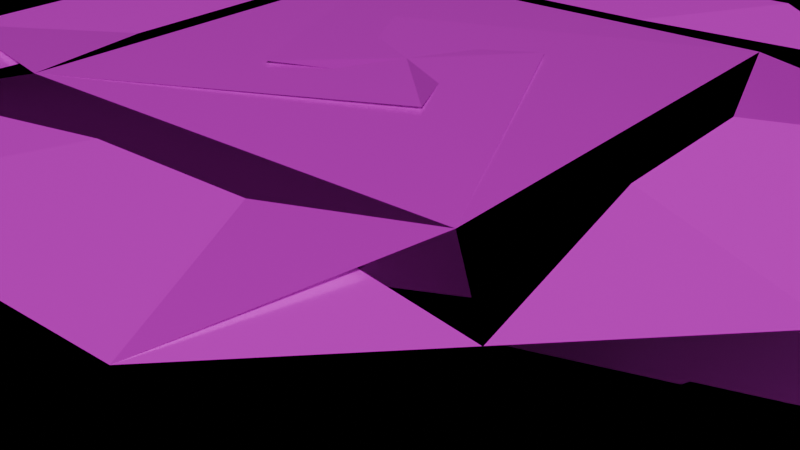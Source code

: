 # Source: untitled.blend  (saved by Blender 4.3.34; exported with 4.5.12 LTS)
import bpy
from mathutils import Matrix  # noqa: F401  (used for matrix-valued properties, if any)

bpy.ops.wm.read_factory_settings(use_empty=True)
scene = bpy.context.scene
scene.name = 'Scene'

# ---- collections
col_collection = bpy.data.collections.new('Collection'); scene.collection.children.link(col_collection)

# ---- images (referenced by path relative to the original .blend; pixels are not part of the script)
import os
ASSET_DIR = os.environ.get("B2B_ASSET_DIR", "")  # directory of the original .blend (textures are referenced by path, not embedded)
HERE = os.path.dirname(os.path.abspath(__file__))  # packed textures are extracted next to this script under _unpacked/

def load_image(name, relpath, width, height, colorspace="sRGB"):
    """Load a texture the original file referenced (path relative to the .blend, or extracted next to this script)."""
    p = next((c for c in (os.path.join(HERE, relpath), os.path.join(ASSET_DIR, relpath)) if relpath and os.path.exists(c)), "")
    if p:
        img = bpy.data.images.load(p, check_existing=True)
        img.name = name
    else:  # same state as the original file: an image datablock whose file is absent (Cycles renders it pink)
        img = bpy.data.images.new(name, width, height)
        img.source = "FILE"
        img.filepath = "//" + (relpath or name)
    img.colorspace_settings.name = colorspace
    return img
img_poliigon_metalbronzeworn_7248_basecolor_2k_jpg = load_image('Poliigon_MetalBronzeWorn_7248_BaseColor_2K_jpg', 'Poliigon_MetalBronzeWorn_7248_BaseColor.jpg', 1024, 1024, 'sRGB')
img_poliigon_metalbronzeworn_7248_displacement_2k_tiff = load_image('Poliigon_MetalBronzeWorn_7248_Displacement_2K_tiff', 'Poliigon_MetalBronzeWorn_7248_Displacement.tiff', 1024, 1024, 'Non-Color')
img_poliigon_metalbronzeworn_7248_metallic_2k_jpg = load_image('Poliigon_MetalBronzeWorn_7248_Metallic_2K_jpg', 'Poliigon_MetalBronzeWorn_7248_Metallic.jpg', 1024, 1024, 'Non-Color')
img_poliigon_metalbronzeworn_7248_normal_2k_png = load_image('Poliigon_MetalBronzeWorn_7248_Normal_2K_png', 'Poliigon_MetalBronzeWorn_7248_Normal.png', 1024, 1024, 'Non-Color')
img_poliigon_metalbronzeworn_7248_roughness_2k_jpg = load_image('Poliigon_MetalBronzeWorn_7248_Roughness_2K_jpg', 'Poliigon_MetalBronzeWorn_7248_Roughness.jpg', 1024, 1024, 'Non-Color')
img_poliigon_metalrust_7642_ambientocclusion_2k_jpg = load_image('Poliigon_MetalRust_7642_AmbientOcclusion_2K_jpg', 'Poliigon_MetalRust_7642_AmbientOcclusion.jpg', 1024, 1024, 'Non-Color')
img_poliigon_metalrust_7642_basecolor_2k_jpg = load_image('Poliigon_MetalRust_7642_BaseColor_2K_jpg', 'Poliigon_MetalRust_7642_BaseColor.jpg', 1024, 1024, 'sRGB')
img_poliigon_metalrust_7642_displacement_2k_tiff = load_image('Poliigon_MetalRust_7642_Displacement_2K_tiff', 'Poliigon_MetalRust_7642_Displacement.tiff', 1024, 1024, 'Non-Color')
img_poliigon_metalrust_7642_metallic_2k_jpg = load_image('Poliigon_MetalRust_7642_Metallic_2K_jpg', 'Poliigon_MetalRust_7642_Metallic.jpg', 1024, 1024, 'Non-Color')
img_poliigon_metalrust_7642_normal_2k_jpg = load_image('Poliigon_MetalRust_7642_Normal_2K_jpg', 'Poliigon_MetalRust_7642_Normal.jpg', 1024, 1024, 'Non-Color')
img_poliigon_metalrust_7642_orm_2k_jpg = load_image('Poliigon_MetalRust_7642_ORM_2K_jpg', 'Poliigon_MetalRust_7642_ORM.jpg', 1024, 1024, 'Non-Color')
img_poliigon_metalrust_7642_roughness_2k_jpg = load_image('Poliigon_MetalRust_7642_Roughness_2K_jpg', 'Poliigon_MetalRust_7642_Roughness.jpg', 1024, 1024, 'Non-Color')

# ---- materials (node trees are filled in below, after node groups)
mat_poliigon_metalbronzeworn_7248_2k = bpy.data.materials.new('Poliigon_MetalBronzeWorn_7248_2K')
mat_poliigon_metalbronzeworn_7248_2k.displacement_method = 'BOTH'
mat_poliigon_metalrust_7642_2k = bpy.data.materials.new('Poliigon_MetalRust_7642_2K')

# ---- node groups
ng_simple_uv_mapping = bpy.data.node_groups.new('.simple_uv_mapping', 'ShaderNodeTree')
_s = ng_simple_uv_mapping.interface.new_socket(name='UV', in_out='OUTPUT', socket_type='NodeSocketVector')
_s = ng_simple_uv_mapping.interface.new_socket(name='UV', in_out='INPUT', socket_type='NodeSocketVector')
_s = ng_simple_uv_mapping.interface.new_socket(name='Scale', in_out='INPUT', socket_type='NodeSocketFloat')
_s = ng_simple_uv_mapping.interface.new_socket(name='Rotation', in_out='INPUT', socket_type='NodeSocketFloat')
_s = ng_simple_uv_mapping.interface.new_socket(name='Translate X', in_out='INPUT', socket_type='NodeSocketFloat')
_s = ng_simple_uv_mapping.interface.new_socket(name='Translate Y', in_out='INPUT', socket_type='NodeSocketFloat')
_s = ng_simple_uv_mapping.interface.new_socket(name='Aspect Ratio', in_out='INPUT', socket_type='NodeSocketFloat')
_N = ng_simple_uv_mapping.nodes; _L = ng_simple_uv_mapping.links
n0 = _N.new('NodeGroupInput'); n0.name = 'Group Input'; n0.location = (0, 0)
n1 = _N.new('NodeGroupOutput'); n1.name = 'Group Output'; n1.location = (1250, 0)
n2 = _N.new('ShaderNodeVectorMath'); n2.name = 'Scale (Multiply)'; n2.location = (250, 0)
n2.label = 'Scale (Multiply)'
n2.operation = 'MULTIPLY'
n3 = _N.new('ShaderNodeCombineXYZ'); n3.name = 'Aspect Ratio Factor'; n3.location = (250, -350)
n3.label = 'Aspect Ratio Factor'
n3.inputs[0].default_value = 1.0
n3.inputs[2].default_value = 1.0
n4 = _N.new('ShaderNodeVectorMath'); n4.name = 'Aspect Ration (Multiply)'; n4.location = (500, 0)
n4.label = 'Aspect Ration (Multiply)'
n4.operation = 'MULTIPLY'
n5 = _N.new('ShaderNodeCombineXYZ'); n5.name = 'Translation Offset'; n5.location = (500, -350)
n5.label = 'Translation Offset'
n6 = _N.new('ShaderNodeVectorMath'); n6.name = 'Translation (Add)'; n6.location = (750, 0)
n6.label = 'Translation (Add)'
n7 = _N.new('ShaderNodeMath'); n7.name = 'Math'; n7.location = (750, -350)
n7.operation = 'RADIANS'
n8 = _N.new('ShaderNodeVectorRotate'); n8.name = 'Vector Rotate'; n8.location = (1000, 0)
_L.new(n0.outputs[0], n2.inputs[0])
_L.new(n0.outputs[1], n2.inputs[1])
_L.new(n0.outputs[5], n3.inputs[1])
_L.new(n0.outputs[3], n5.inputs[0])
_L.new(n0.outputs[4], n5.inputs[1])
_L.new(n0.outputs[2], n7.inputs[0])
_L.new(n2.outputs[0], n4.inputs[0])
_L.new(n3.outputs[0], n4.inputs[1])
_L.new(n4.outputs[0], n6.inputs[0])
_L.new(n5.outputs[0], n6.inputs[1])
_L.new(n6.outputs[0], n8.inputs[0])
_L.new(n7.outputs[0], n8.inputs[3])
_L.new(n8.outputs[0], n1.inputs[0])
n1.is_active_output = True

# ---- material node trees
mat_poliigon_metalbronzeworn_7248_2k.use_nodes = True; mat_poliigon_metalbronzeworn_7248_2k.node_tree.nodes.clear()
_N = mat_poliigon_metalbronzeworn_7248_2k.node_tree.nodes; _L = mat_poliigon_metalbronzeworn_7248_2k.node_tree.links
n0 = _N.new('ShaderNodeBsdfPrincipled'); n0.name = 'Principled BSDF'; n0.location = (-50, 300)
n0.distribution = 'GGX'
n0.subsurface_method = 'RANDOM_WALK_SKIN'
n1 = _N.new('ShaderNodeOutputMaterial'); n1.name = 'Material Output'; n1.location = (300, 300)
n2 = _N.new('NodeFrame'); n2.name = 'Textures'; n2.location = (-679, 340)
n2.label = 'Textures'
n2.width = 298
n3 = _N.new('ShaderNodeTexImage'); n3.name = 'BaseColor'; n3.location = (29, -40)
n3.label = 'BaseColor'
n3.image = img_poliigon_metalbronzeworn_7248_basecolor_2k_jpg
n4 = _N.new('ShaderNodeTexImage'); n4.name = 'Displacement'; n4.location = (29, -1440)
n4.label = 'Displacement'
n4.image = img_poliigon_metalbronzeworn_7248_displacement_2k_tiff
n4.interpolation = 'Cubic'
n5 = _N.new('ShaderNodeTexImage'); n5.name = 'Metallic'; n5.location = (29, -390)
n5.label = 'Metallic'
n5.image = img_poliigon_metalbronzeworn_7248_metallic_2k_jpg
n6 = _N.new('ShaderNodeTexImage'); n6.name = 'Normal'; n6.location = (29, -1090)
n6.label = 'Normal'
n6.image = img_poliigon_metalbronzeworn_7248_normal_2k_png
n7 = _N.new('ShaderNodeTexImage'); n7.name = 'Roughness'; n7.location = (29, -740)
n7.label = 'Roughness'
n7.image = img_poliigon_metalbronzeworn_7248_roughness_2k_jpg
n8 = _N.new('ShaderNodeDisplacement'); n8.name = 'Displacement.001'; n8.location = (-300, -1100)
n8.inputs[2].default_value = 44.1
n9 = _N.new('ShaderNodeNormalMap'); n9.name = 'Normal Map'; n9.location = (-300, -750)
n10 = _N.new('NodeFrame'); n10.name = 'Texture Projection/Mapping'; n10.location = (-1279, 340)
n10.label = 'Texture Projection/Mapping'
n10.width = 558
n11 = _N.new('ShaderNodeTexCoord'); n11.name = 'Texture Coordinate'; n11.location = (29, -40)
n12 = _N.new('ShaderNodeGroup'); n12.name = '.simple_uv_mapping'; n12.location = (279, -40)
n12.label = '.simple_uv_mapping'
n12.width = 250
n12.node_tree = ng_simple_uv_mapping
n12.inputs[1].default_value = 1.0
n12.inputs[2].default_value = 0.0
n12.inputs[3].default_value = 0.0
n12.inputs[4].default_value = 0.0
n12.inputs[5].default_value = 1.0
n3.parent = n2
n4.parent = n2
n5.parent = n2
n6.parent = n2
n7.parent = n2
n11.parent = n10
n12.parent = n10
_L.new(n0.outputs[0], n1.inputs[0])
_L.new(n3.outputs[0], n0.inputs[0])
_L.new(n4.outputs[0], n8.inputs[0])
_L.new(n5.outputs[0], n0.inputs[1])
_L.new(n6.outputs[0], n9.inputs[1])
_L.new(n9.outputs[0], n0.inputs[5])
_L.new(n7.outputs[0], n0.inputs[2])
_L.new(n11.outputs[2], n12.inputs[0])
_L.new(n12.outputs[0], n3.inputs[0])
_L.new(n12.outputs[0], n4.inputs[0])
_L.new(n12.outputs[0], n5.inputs[0])
_L.new(n12.outputs[0], n6.inputs[0])
_L.new(n12.outputs[0], n7.inputs[0])
_L.new(n8.outputs[0], n1.inputs[2])
n1.is_active_output = True
mat_poliigon_metalrust_7642_2k.use_nodes = True; mat_poliigon_metalrust_7642_2k.node_tree.nodes.clear()
_N = mat_poliigon_metalrust_7642_2k.node_tree.nodes; _L = mat_poliigon_metalrust_7642_2k.node_tree.links
n0 = _N.new('ShaderNodeBsdfPrincipled'); n0.name = 'Principled BSDF'; n0.location = (-50, 300)
n0.distribution = 'GGX'
n0.subsurface_method = 'RANDOM_WALK_SKIN'
n1 = _N.new('ShaderNodeOutputMaterial'); n1.name = 'Material Output'; n1.location = (300, 300)
n2 = _N.new('NodeFrame'); n2.name = 'Textures'; n2.location = (-679, 340)
n2.label = 'Textures'
n2.width = 298
n3 = _N.new('ShaderNodeTexImage'); n3.name = 'AmbientOcclusion'; n3.location = (29, -740)
n3.label = 'AmbientOcclusion'
n3.image = img_poliigon_metalrust_7642_ambientocclusion_2k_jpg
n4 = _N.new('ShaderNodeTexImage'); n4.name = 'BaseColor'; n4.location = (29, -40)
n4.label = 'BaseColor'
n4.image = img_poliigon_metalrust_7642_basecolor_2k_jpg
n5 = _N.new('ShaderNodeTexImage'); n5.name = 'Displacement'; n5.location = (29, -2140)
n5.label = 'Displacement'
n5.image = img_poliigon_metalrust_7642_displacement_2k_tiff
n5.interpolation = 'Cubic'
n6 = _N.new('ShaderNodeTexImage'); n6.name = 'Metallic'; n6.location = (29, -1090)
n6.label = 'Metallic'
n6.image = img_poliigon_metalrust_7642_metallic_2k_jpg
n7 = _N.new('ShaderNodeTexImage'); n7.name = 'Normal'; n7.location = (29, -1790)
n7.label = 'Normal'
n7.image = img_poliigon_metalrust_7642_normal_2k_jpg
n8 = _N.new('ShaderNodeTexImage'); n8.name = 'ORM'; n8.location = (29, -390)
n8.label = 'ORM'
n8.image = img_poliigon_metalrust_7642_orm_2k_jpg
n9 = _N.new('ShaderNodeTexImage'); n9.name = 'Roughness'; n9.location = (29, -1440)
n9.label = 'Roughness'
n9.image = img_poliigon_metalrust_7642_roughness_2k_jpg
n10 = _N.new('ShaderNodeMix'); n10.name = 'COLOR * AO'; n10.location = (-300, 300)
n10.label = 'COLOR * AO'
n10.data_type = 'RGBA'
n10.blend_type = 'MULTIPLY'
n10.inputs[0].default_value = 0.0
n11 = _N.new('ShaderNodeDisplacement'); n11.name = 'Displacement.001'; n11.location = (-300, -1800)
n11.inputs[2].default_value = 0.2
n12 = _N.new('ShaderNodeNormalMap'); n12.name = 'Normal Map'; n12.location = (-300, -1450)
n13 = _N.new('NodeFrame'); n13.name = 'Texture Projection/Mapping'; n13.location = (-1279, 340)
n13.label = 'Texture Projection/Mapping'
n13.width = 558
n14 = _N.new('ShaderNodeTexCoord'); n14.name = 'Texture Coordinate'; n14.location = (29, -40)
n15 = _N.new('ShaderNodeGroup'); n15.name = '.simple_uv_mapping'; n15.location = (279, -40)
n15.label = '.simple_uv_mapping'
n15.width = 250
n15.node_tree = ng_simple_uv_mapping
n15.inputs[1].default_value = 1.0
n15.inputs[2].default_value = 0.0
n15.inputs[3].default_value = 0.0
n15.inputs[4].default_value = 0.0
n15.inputs[5].default_value = 1.0
n3.parent = n2
n4.parent = n2
n5.parent = n2
n6.parent = n2
n7.parent = n2
n8.parent = n2
n9.parent = n2
n14.parent = n13
n15.parent = n13
_L.new(n0.outputs[0], n1.inputs[0])
_L.new(n4.outputs[0], n10.inputs[6])
_L.new(n3.outputs[0], n10.inputs[7])
_L.new(n10.outputs[2], n0.inputs[0])
_L.new(n5.outputs[0], n11.inputs[0])
_L.new(n6.outputs[0], n0.inputs[1])
_L.new(n7.outputs[0], n12.inputs[1])
_L.new(n12.outputs[0], n0.inputs[5])
_L.new(n9.outputs[0], n0.inputs[2])
_L.new(n14.outputs[2], n15.inputs[0])
_L.new(n15.outputs[0], n3.inputs[0])
_L.new(n15.outputs[0], n4.inputs[0])
_L.new(n15.outputs[0], n5.inputs[0])
_L.new(n15.outputs[0], n6.inputs[0])
_L.new(n15.outputs[0], n7.inputs[0])
_L.new(n15.outputs[0], n8.inputs[0])
_L.new(n15.outputs[0], n9.inputs[0])
n1.is_active_output = True

# ---- world
world_world = bpy.data.worlds.new('World'); scene.world = world_world
world_world.use_nodes = True; world_world.node_tree.nodes.clear()
_N = world_world.node_tree.nodes; _L = world_world.node_tree.links
n0 = _N.new('ShaderNodeOutputWorld'); n0.name = 'World Output'; n0.location = (300, 300)
n1 = _N.new('ShaderNodeBackground'); n1.name = 'Background'; n1.location = (10, 300)
n1.inputs[0].default_value = (0.05088, 0.05088, 0.05088, 1.0)
_L.new(n1.outputs[0], n0.inputs[0])
n0.is_active_output = True
world_world.color = (0.05088, 0.05088, 0.05088)
world_world.sun_shadow_jitter_overblur = 0.0

# ---- meshes
me_cube_001 = bpy.data.meshes.new('Cube.001')
me_cube_001.from_pydata([(-1.0, -1.0, -1.0), (-0.1121, -0.1121, 1.0), (-1.0, 1.0, -1.0), (-0.1121, 0.1121, 1.0), (1.0, -1.0, -1.0), (0.1121, -0.1121, 1.0), (1.0, 1.0, -1.0), (0.1121, 0.1121, 1.0), (-1.0, -1.0, 1.0), (-1.0, 1.0, 1.0), (1.0, 1.0, 1.0), (1.0, -1.0, 1.0), (-0.1121, -0.1121, 36.76), (-0.1121, 0.1121, 36.76), (0.1121, 0.1121, 36.76), (0.1121, -0.1121, 36.76), (0.1121, 0.1121, 17.24), (0.1121, 0.1121, 20.97), (0.1121, -0.1121, 20.97), (0.1121, -0.1121, 17.24), (-0.1121, -0.1121, 17.24), (-0.1121, -0.1121, 20.97), (-0.1121, 0.1121, 20.97), (-0.1121, 0.1121, 17.24), (2.302, 0.1121, 17.24), (2.302, 0.1121, 20.97), (2.302, -0.1121, 20.97), (2.302, -0.1121, 17.24), (-2.44, -0.1121, 17.24), (-2.44, -0.1121, 20.97), (-2.44, 0.1121, 20.97), (-2.44, 0.1121, 17.24), (2.064, -0.1121, 20.97), (2.064, 0.1121, 20.97), (2.064, -0.1121, 17.24), (2.064, 0.1121, 17.24), (-2.207, 0.1121, 20.97), (-2.207, -0.1121, 20.97), (-2.207, 0.1121, 17.24), (-2.207, -0.1121, 17.24), (2.302, 0.1121, 23.43), (2.302, -0.1121, 23.43), (2.064, -0.1121, 23.43), (-2.44, -0.1121, 23.43), (-2.44, 0.1121, 23.43), (-2.207, 0.1121, 23.43), (2.064, 0.1121, 23.43), (-2.207, -0.1121, 23.43), (-0.2163, -0.2163, 39.1), (-0.2163, 0.2163, 39.1), (0.2163, 0.2163, 39.1), (0.2163, -0.2163, 39.1), (-0.2163, -0.2163, 40.67), (-0.2163, 0.2163, 40.67), (0.2163, 0.2163, 40.67), (0.2163, -0.2163, 40.67), (-0.2163, -0.2163, 42.23), (-0.2163, 0.2163, 42.23), (0.2163, 0.2163, 42.23), (0.2163, -0.2163, 42.23), (-0.8678, -1.541, 45.53), (-0.8678, -1.541, 43.82), (-1.541, -0.8678, 43.82), (-1.541, -0.8678, 45.53), (0.8678, -1.541, 43.82), (0.8678, -1.541, 45.53), (1.541, -0.8678, 45.53), (1.541, -0.8678, 43.82), (-0.8297, -1.474, 42.23), (-1.474, -0.8297, 42.23), (-1.018, -1.018, 42.23), (-1.474, 0.8297, 42.23), (-0.8297, 1.474, 42.23), (-1.018, 1.018, 42.23), (0.8297, 1.474, 42.23), (1.474, 0.8297, 42.23), (1.018, 1.018, 42.23), (1.474, -0.8297, 42.23), (0.8297, -1.474, 42.23), (1.018, -1.018, 42.23), (-0.5181, -0.4339, 47.12), (-0.4339, -0.5181, 47.12), (-0.4339, 0.5181, 47.12), (-0.5181, 0.4339, 47.12), (0.5181, 0.4339, 47.12), (0.4339, 0.5181, 47.12), (0.4339, -0.5181, 47.12), (0.5181, -0.4339, 47.12), (-1.541, 0.8678, 43.82), (-1.541, 0.8678, 45.53), (-0.8678, 1.541, 45.53), (-0.8678, 1.541, 43.82), (1.541, 0.8678, 45.53), (1.541, 0.8678, 43.82), (0.8678, 1.541, 43.82), (0.8678, 1.541, 45.53), (0.476, -0.476, 47.12), (-0.476, -0.476, 47.12), (-0.476, 0.476, 47.12), (0.476, 0.476, 47.12), (-0.5181, 2.931e-08, 47.12), (-2.931e-08, -0.5181, 47.12), (2.931e-08, 0.5181, 47.12), (0.5181, -2.931e-08, 47.12), (1.152, -1.152, 47.12), (0.8297, -1.474, 47.12), (-1.152, -1.152, 47.12), (-1.474, -0.8297, 47.12), (-1.152, 1.152, 47.12), (-0.8297, 1.474, 47.12), (1.152, 1.152, 47.12), (1.474, 0.8297, 47.12), (-1.474, 0.0, 47.12), (-1.474, 0.8297, 47.12), (0.0, -1.474, 47.12), (-0.8297, -1.474, 47.12), (0.0, 1.474, 47.12), (0.8297, 1.474, 47.12), (1.474, 0.0, 47.12), (1.474, -0.8297, 47.12), (1.114, -1.114, 47.12), (0.8077, -1.42, 47.12), (-1.114, -1.114, 47.12), (-1.42, -0.8077, 47.12), (-1.114, 1.114, 47.12), (-0.8077, 1.42, 47.12), (1.114, 1.114, 47.12), (1.42, 0.8077, 47.12), (-1.42, 0.0, 47.12), (-1.42, 0.8077, 47.12), (0.0, -1.42, 47.12), (-0.8077, -1.42, 47.12), (0.0, 1.42, 47.12), (0.8077, 1.42, 47.12), (1.42, 0.0, 47.12), (1.42, -0.8077, 47.12), (1.053, -1.053, 47.12), (0.7717, -1.334, 47.12), (-1.053, -1.053, 47.12), (-1.334, -0.7717, 47.12), (-1.053, 1.053, 47.12), (-0.7717, 1.334, 47.12), (1.053, 1.053, 47.12), (1.334, 0.7717, 47.12), (-1.334, 0.0, 47.12), (-1.334, 0.7717, 47.12), (0.0, -1.334, 47.12), (-0.7717, -1.334, 47.12), (0.0, 1.334, 47.12), (0.7717, 1.334, 47.12), (1.334, 0.0, 47.12), (1.334, -0.7717, 47.12), (0.9729, -0.9729, 47.12), (0.725, -1.221, 47.12), (-0.9729, -0.9729, 47.12), (-1.221, -0.725, 47.12), (-0.9729, 0.9729, 47.12), (-0.725, 1.221, 47.12), (0.9729, 0.9729, 47.12), (1.221, 0.725, 47.12), (-1.221, 0.0, 47.12), (-1.221, 0.725, 47.12), (0.0, -1.221, 47.12), (-0.725, -1.221, 47.12), (0.0, 1.221, 47.12), (0.725, 1.221, 47.12), (1.221, 0.0, 47.12), (1.221, -0.725, 47.12), (0.8699, -0.8699, 47.12), (0.6647, -1.075, 47.12), (-0.8699, -0.8699, 47.12), (-1.075, -0.6647, 47.12), (-0.8699, 0.8699, 47.12), (-0.6647, 1.075, 47.12), (0.8699, 0.8699, 47.12), (1.075, 0.6647, 47.12), (-1.075, 0.0, 47.12), (-1.075, 0.6647, 47.12), (0.0, -1.075, 47.12), (-0.6647, -1.075, 47.12), (0.0, 1.075, 47.12), (0.6647, 1.075, 47.12), (1.075, 0.0, 47.12), (1.075, -0.6647, 47.12), (0.7642, -0.7642, 47.12), (0.6027, -0.9256, 47.12), (-0.7642, -0.7642, 47.12), (-0.9256, -0.6027, 47.12), (-0.7642, 0.7642, 47.12), (-0.6027, 0.9256, 47.12), (0.7642, 0.7642, 47.12), (0.9256, 0.6027, 47.12), (-0.9256, 0.0, 47.12), (-0.9256, 0.6027, 47.12), (0.0, -0.9256, 47.12), (-0.6027, -0.9256, 47.12), (0.0, 0.9256, 47.12), (0.6027, 0.9256, 47.12), (0.9256, 0.0, 47.12), (0.9256, -0.6027, 47.12), (0.6856, -0.6856, 47.12), (0.5567, -0.8145, 47.12), (-0.6856, -0.6856, 47.12), (-0.8145, -0.5567, 47.12), (-0.6856, 0.6856, 47.12), (-0.5567, 0.8145, 47.12), (0.6856, 0.6856, 47.12), (0.8145, 0.5567, 47.12), (-0.8145, 5.493e-09, 47.12), (-0.8145, 0.5567, 47.12), (-5.493e-09, -0.8145, 47.12), (-0.5567, -0.8145, 47.12), (5.493e-09, 0.8145, 47.12), (0.5567, 0.8145, 47.12), (0.8145, -5.493e-09, 47.12), (0.8145, -0.5567, 47.12), (0.6034, -0.6034, 47.12), (0.5085, -0.6982, 47.12), (-0.6034, -0.6034, 47.12), (-0.6982, -0.5085, 47.12), (-0.6034, 0.6034, 47.12), (-0.5085, 0.6982, 47.12), (0.6034, 0.6034, 47.12), (0.6982, 0.5085, 47.12), (-0.6982, 1.172e-08, 47.12), (-0.6982, 0.5085, 47.12), (-1.172e-08, -0.6982, 47.12), (-0.5085, -0.6982, 47.12), (1.172e-08, 0.6982, 47.12), (0.5085, 0.6982, 47.12), (0.6982, -1.172e-08, 47.12), (0.6982, -0.5085, 47.12), (0.5513, -0.5513, 47.12), (0.478, -0.6246, 47.12), (-0.5513, -0.5513, 47.12), (-0.6246, -0.478, 47.12), (-0.5513, 0.5513, 47.12), (-0.478, 0.6246, 47.12), (0.5513, 0.5513, 47.12), (0.6246, 0.478, 47.12), (-0.6246, 1.604e-08, 47.12), (-0.6246, 0.478, 47.12), (-1.604e-08, -0.6246, 47.12), (-0.478, -0.6246, 47.12), (1.604e-08, 0.6246, 47.12), (0.478, 0.6246, 47.12), (0.6246, -1.604e-08, 47.12), (0.6246, -0.478, 47.12)], [], [(0, 8, 9, 2), (2, 9, 10, 6), (6, 10, 11, 4), (4, 11, 8, 0), (2, 6, 4, 0), (18, 17, 14, 15), (1, 3, 9, 8), (3, 7, 10, 9), (7, 5, 11, 10), (5, 1, 8, 11), (13, 12, 48, 49), (22, 21, 12, 13), (21, 18, 15, 12), (17, 22, 13, 14), (7, 3, 23, 16), (16, 23, 22, 17), (1, 5, 19, 20), (20, 19, 18, 21), (3, 1, 20, 23), (36, 30, 44, 45), (5, 7, 16, 19), (33, 32, 42, 46), (27, 24, 25, 26), (32, 34, 27, 26), (34, 35, 24, 27), (35, 33, 25, 24), (31, 28, 29, 30), (36, 38, 31, 30), (39, 37, 29, 28), (38, 39, 28, 31), (16, 17, 33, 35), (19, 16, 35, 34), (18, 19, 34, 32), (17, 18, 32, 33), (23, 20, 39, 38), (20, 21, 37, 39), (22, 23, 38, 36), (21, 22, 36, 37), (47, 45, 44, 43), (46, 42, 41, 40), (25, 33, 46, 40), (32, 26, 41, 42), (30, 29, 43, 44), (37, 36, 45, 47), (29, 37, 47, 43), (26, 25, 40, 41), (48, 51, 55, 52), (12, 15, 51, 48), (14, 13, 49, 50), (15, 14, 50, 51), (55, 54, 58, 59), (50, 49, 53, 54), (51, 50, 54, 55), (49, 48, 52, 53), (60, 65, 105, 114, 115), (53, 52, 56, 57), (52, 55, 59, 56), (54, 53, 57, 58), (56, 59, 79, 78, 68, 70), (95, 90, 109, 116, 117), (66, 92, 111, 118, 119), (84, 99, 85, 102, 82, 98, 83, 100, 80, 97, 81, 101, 86, 96, 87, 103), (71, 69, 62, 88), (58, 57, 73, 72, 74, 76), (59, 58, 76, 75, 77, 79), (57, 56, 70, 69, 71, 73), (68, 69, 70), (71, 72, 73), (74, 75, 76), (77, 78, 79), (66, 119, 104, 105, 65), (62, 69, 68, 61), (89, 113, 108, 109, 90), (93, 75, 74, 94), (89, 63, 107, 112, 113), (88, 62, 63, 89), (111, 92, 95, 117, 110), (92, 93, 94, 95), (71, 88, 91, 72), (88, 89, 90, 91), (107, 63, 60, 115, 106), (63, 62, 61, 60), (77, 67, 64, 78), (67, 66, 65, 64), (77, 75, 93, 67), (67, 93, 92, 66), (74, 72, 91, 94), (94, 91, 90, 95), (68, 78, 64, 61), (61, 64, 65, 60), (120, 121, 105, 104), (122, 123, 107, 106), (124, 125, 109, 108), (126, 127, 111, 110), (128, 129, 113, 112), (130, 131, 115, 114), (132, 133, 117, 116), (134, 135, 119, 118), (135, 120, 104, 119), (131, 122, 106, 115), (129, 124, 108, 113), (133, 126, 110, 117), (123, 128, 112, 107), (121, 130, 114, 105), (125, 132, 116, 109), (127, 134, 118, 111), (136, 137, 121, 120), (138, 139, 123, 122), (140, 141, 125, 124), (142, 143, 127, 126), (144, 145, 129, 128), (146, 147, 131, 130), (148, 149, 133, 132), (150, 151, 135, 134), (151, 136, 120, 135), (147, 138, 122, 131), (145, 140, 124, 129), (149, 142, 126, 133), (139, 144, 128, 123), (137, 146, 130, 121), (141, 148, 132, 125), (143, 150, 134, 127), (152, 153, 137, 136), (154, 155, 139, 138), (156, 157, 141, 140), (158, 159, 143, 142), (160, 161, 145, 144), (162, 163, 147, 146), (164, 165, 149, 148), (166, 167, 151, 150), (167, 152, 136, 151), (163, 154, 138, 147), (161, 156, 140, 145), (165, 158, 142, 149), (155, 160, 144, 139), (153, 162, 146, 137), (157, 164, 148, 141), (159, 166, 150, 143), (168, 169, 153, 152), (170, 171, 155, 154), (172, 173, 157, 156), (174, 175, 159, 158), (176, 177, 161, 160), (178, 179, 163, 162), (180, 181, 165, 164), (182, 183, 167, 166), (183, 168, 152, 167), (179, 170, 154, 163), (177, 172, 156, 161), (181, 174, 158, 165), (171, 176, 160, 155), (169, 178, 162, 153), (173, 180, 164, 157), (175, 182, 166, 159), (184, 185, 169, 168), (186, 187, 171, 170), (188, 189, 173, 172), (190, 191, 175, 174), (192, 193, 177, 176), (194, 195, 179, 178), (196, 197, 181, 180), (198, 199, 183, 182), (199, 184, 168, 183), (195, 186, 170, 179), (193, 188, 172, 177), (197, 190, 174, 181), (187, 192, 176, 171), (185, 194, 178, 169), (189, 196, 180, 173), (191, 198, 182, 175), (200, 201, 185, 184), (202, 203, 187, 186), (204, 205, 189, 188), (206, 207, 191, 190), (208, 209, 193, 192), (210, 211, 195, 194), (212, 213, 197, 196), (214, 215, 199, 198), (215, 200, 184, 199), (211, 202, 186, 195), (209, 204, 188, 193), (213, 206, 190, 197), (203, 208, 192, 187), (201, 210, 194, 185), (205, 212, 196, 189), (207, 214, 198, 191), (216, 217, 201, 200), (218, 219, 203, 202), (220, 221, 205, 204), (222, 223, 207, 206), (224, 225, 209, 208), (226, 227, 211, 210), (228, 229, 213, 212), (230, 231, 215, 214), (231, 216, 200, 215), (227, 218, 202, 211), (225, 220, 204, 209), (229, 222, 206, 213), (219, 224, 208, 203), (217, 226, 210, 201), (221, 228, 212, 205), (223, 230, 214, 207), (232, 233, 217, 216), (234, 235, 219, 218), (236, 237, 221, 220), (238, 239, 223, 222), (240, 241, 225, 224), (242, 243, 227, 226), (244, 245, 229, 228), (246, 247, 231, 230), (247, 232, 216, 231), (243, 234, 218, 227), (241, 236, 220, 225), (245, 238, 222, 229), (235, 240, 224, 219), (233, 242, 226, 217), (237, 244, 228, 221), (239, 246, 230, 223), (96, 86, 233, 232), (97, 80, 235, 234), (98, 82, 237, 236), (99, 84, 239, 238), (100, 83, 241, 240), (101, 81, 243, 242), (102, 85, 245, 244), (103, 87, 247, 246), (87, 96, 232, 247), (81, 97, 234, 243), (83, 98, 236, 241), (85, 99, 238, 245), (80, 100, 240, 235), (86, 101, 242, 233), (82, 102, 244, 237), (84, 103, 246, 239)])
_uv = me_cube_001.uv_layers.new(name='UVMap')
_uv.uv.foreach_set('vector', [0.3533, 0.9012, 0.3048, 0.9012, 0.3048, 0.8527, 0.3533, 0.8527, 0.3533, 0.8042, 0.3048, 0.8042, 0.3048, 0.7557, 0.3533, 0.7557, 0.3533, 0.9497, 0.3048, 0.9497, 0.3048, 0.9012, 0.3533, 0.9012, 0.3533, 0.8527, 0.3048, 0.8527, 0.3048, 0.8042, 0.3533, 0.8042, 0.3533, 0.6587, 0.3533, 0.7072, 0.3048, 0.7072, 0.3048, 0.6587, 0.238, 0.9904, 0.2325, 0.9904, 0.2325, 0.6075, 0.238, 0.6075, 0.3263, 0.7341, 0.3317, 0.7341, 0.3533, 0.7557, 0.3048, 0.7557, 0.3317, 0.7341, 0.3317, 0.7287, 0.3533, 0.7072, 0.3533, 0.7557, 0.3317, 0.7287, 0.3263, 0.7287, 0.3048, 0.7072, 0.3533, 0.7072, 0.3263, 0.7287, 0.3263, 0.7341, 0.3048, 0.7557, 0.3048, 0.7072, 0.3127, 0.1327, 0.3073, 0.1327, 0.3048, 0.07588, 0.3153, 0.07588, 0.3127, 0.5157, 0.3073, 0.5157, 0.3073, 0.1327, 0.3127, 0.1327, 0.05854, 0.5157, 0.05311, 0.5157, 0.05311, 0.1327, 0.05854, 0.1327, 0.1769, 0.5157, 0.1715, 0.5157, 0.1715, 0.1327, 0.1769, 0.1327, 0.1769, 1.0, 0.1715, 1.0, 0.1715, 0.6062, 0.1769, 0.6062, 0.1769, 0.6062, 0.1715, 0.6062, 0.1715, 0.5157, 0.1769, 0.5157, 0.05854, 1.0, 0.05311, 1.0, 0.05311, 0.6062, 0.05854, 0.6062, 0.05854, 0.6062, 0.05311, 0.6062, 0.05311, 0.5157, 0.05854, 0.5157, 0.3817, 0.3938, 0.3762, 0.3938, 0.3762, 0.0, 0.3817, 0.0, 0.1207, 0.5157, 0.115, 0.5157, 0.115, 0.4559, 0.1207, 0.4559, 0.3817, 0.7876, 0.3762, 0.7876, 0.3762, 0.3938, 0.3817, 0.3938, 0.3871, 0.2101, 0.3817, 0.2101, 0.3817, 0.1503, 0.3871, 0.1503, 0.3817, 0.9379, 0.3762, 0.9379, 0.3762, 0.8474, 0.3817, 0.8474, 0.005762, 0.5157, 0.005762, 0.6062, 0.0, 0.6062, 0.0, 0.5157, 0.3817, 0.3738, 0.3871, 0.3738, 0.3871, 0.3795, 0.3817, 0.3795, 0.2242, 0.6062, 0.2242, 0.5157, 0.23, 0.5157, 0.23, 0.6062, 0.3871, 0.1503, 0.3817, 0.1503, 0.3817, 0.05982, 0.3871, 0.05982, 0.1207, 0.5157, 0.1207, 0.6062, 0.115, 0.6062, 0.115, 0.5157, 0.1094, 0.6062, 0.1094, 0.5157, 0.115, 0.5157, 0.115, 0.6062, 0.3871, 0.2756, 0.3817, 0.2756, 0.3817, 0.2699, 0.3871, 0.2699, 0.1769, 0.6062, 0.1769, 0.5157, 0.2242, 0.5157, 0.2242, 0.6062, 0.3817, 0.3264, 0.3871, 0.3264, 0.3871, 0.3738, 0.3817, 0.3738, 0.05311, 0.5157, 0.05311, 0.6062, 0.005762, 0.6062, 0.005762, 0.5157, 0.3871, 0.4777, 0.3817, 0.4777, 0.3817, 0.4303, 0.3871, 0.4303, 0.3871, 0.3264, 0.3817, 0.3264, 0.3817, 0.2756, 0.3871, 0.2756, 0.05854, 0.6062, 0.05854, 0.5157, 0.1094, 0.5157, 0.1094, 0.6062, 0.1715, 0.5157, 0.1715, 0.6062, 0.1207, 0.6062, 0.1207, 0.5157, 0.3817, 0.3795, 0.3871, 0.3795, 0.3871, 0.4303, 0.3817, 0.4303, 0.3817, 0.4834, 0.3871, 0.4834, 0.3871, 0.4891, 0.3817, 0.4891, 0.3871, 0.4834, 0.3817, 0.4834, 0.3817, 0.4777, 0.3871, 0.4777, 0.23, 0.5157, 0.2242, 0.5157, 0.2242, 0.4559, 0.23, 0.4559, 0.005762, 0.5157, 0.0, 0.5157, 0.0, 0.4559, 0.005762, 0.4559, 0.3871, 0.05982, 0.3817, 0.05982, 0.3817, 4.626e-08, 0.3871, 4.626e-08, 0.3871, 0.2699, 0.3817, 0.2699, 0.3817, 0.2101, 0.3871, 0.2101, 0.115, 0.5157, 0.1094, 0.5157, 0.1094, 0.4559, 0.115, 0.4559, 0.3817, 0.8474, 0.3762, 0.8474, 0.3762, 0.7876, 0.3817, 0.7876, 0.06107, 0.07588, 0.05058, 0.07588, 0.05058, 0.03784, 0.06107, 0.03784, 0.05854, 0.1327, 0.05311, 0.1327, 0.05058, 0.07588, 0.06107, 0.07588, 0.1769, 0.1327, 0.1715, 0.1327, 0.1689, 0.07588, 0.1794, 0.07588, 0.238, 0.6075, 0.2325, 0.6075, 0.23, 0.5506, 0.2405, 0.5506, 0.2405, 0.5126, 0.23, 0.5126, 0.23, 0.4747, 0.2405, 0.4747, 0.1794, 0.07588, 0.1689, 0.07588, 0.1689, 0.03784, 0.1794, 0.03784, 0.2405, 0.5506, 0.23, 0.5506, 0.23, 0.5126, 0.2405, 0.5126, 0.3153, 0.07588, 0.3048, 0.07588, 0.3048, 0.03784, 0.3153, 0.03784, 0.2884, 0.2761, 0.2463, 0.2761, 0.2473, 0.2374, 0.2674, 0.2374, 0.2875, 0.2374, 0.3153, 0.03784, 0.3048, 0.03784, 0.3048, 0.0, 0.3153, 0.0, 0.06107, 0.03784, 0.05058, 0.03784, 0.05058, 0.0, 0.06107, 0.0, 0.1794, 0.03784, 0.1689, 0.03784, 0.1689, 0.0, 0.1794, 0.0, 0.3353, 0.5462, 0.3353, 0.5567, 0.3158, 0.5761, 0.3048, 0.5716, 0.3048, 0.5313, 0.3158, 0.5268, 0.2884, 0.3947, 0.2463, 0.3947, 0.2473, 0.3561, 0.2674, 0.3561, 0.2875, 0.3561, 0.2884, 0.03864, 0.2463, 0.03864, 0.2473, 0.0, 0.2674, 0.0, 0.2875, 0.0, 0.7425, 0.472, 0.7499, 0.4794, 0.7573, 0.4868, 0.7573, 0.5632, 0.7573, 0.6396, 0.7499, 0.647, 0.7425, 0.6544, 0.6661, 0.6544, 0.5898, 0.6544, 0.5824, 0.647, 0.575, 0.6396, 0.575, 0.5632, 0.575, 0.4868, 0.5824, 0.4794, 0.5898, 0.472, 0.6661, 0.472, 0.2875, 0.2374, 0.2473, 0.2374, 0.2463, 0.1987, 0.2884, 0.1987, 0.3458, 0.5567, 0.3458, 0.5462, 0.3652, 0.5268, 0.3762, 0.5313, 0.3762, 0.5716, 0.3652, 0.5761, 0.3353, 0.5567, 0.3458, 0.5567, 0.3652, 0.5761, 0.3606, 0.5872, 0.3204, 0.5872, 0.3158, 0.5761, 0.3458, 0.5462, 0.3353, 0.5462, 0.3158, 0.5268, 0.3204, 0.5157, 0.3606, 0.5157, 0.3652, 0.5268, 0.3048, 0.5313, 0.3204, 0.5157, 0.3158, 0.5268, 0.3606, 0.5157, 0.3762, 0.5313, 0.3652, 0.5268, 0.3762, 0.5716, 0.3606, 0.5872, 0.3652, 0.5761, 0.3204, 0.5872, 0.3048, 0.5716, 0.3158, 0.5761, 0.23, 0.2761, 0.2317, 0.2375, 0.2395, 0.2374, 0.2473, 0.2374, 0.2463, 0.2761, 0.2463, 0.1987, 0.2473, 0.2374, 0.2317, 0.2374, 0.23, 0.1988, 0.23, 0.3948, 0.2317, 0.3561, 0.2395, 0.3561, 0.2473, 0.3561, 0.2463, 0.3947, 0.2463, 0.08001, 0.2473, 0.1187, 0.2317, 0.1187, 0.23, 0.08007, 0.2884, 0.1573, 0.2463, 0.1573, 0.2473, 0.1187, 0.2674, 0.1187, 0.2875, 0.1187, 0.2884, 0.1987, 0.2463, 0.1987, 0.2463, 0.1573, 0.2884, 0.1573, 0.3031, 0.3561, 0.3048, 0.3948, 0.2884, 0.3947, 0.2875, 0.3561, 0.2953, 0.3561, 0.3048, 0.3948, 0.3048, 0.4361, 0.2884, 0.4361, 0.2884, 0.3947, 0.2875, 0.2374, 0.2884, 0.1987, 0.3048, 0.1988, 0.3031, 0.2374, 0.23, 0.4361, 0.23, 0.3948, 0.2463, 0.3947, 0.2463, 0.4361, 0.3031, 0.2375, 0.3048, 0.2761, 0.2884, 0.2761, 0.2875, 0.2374, 0.2953, 0.2374, 0.3048, 0.2761, 0.3048, 0.3175, 0.2884, 0.3174, 0.2884, 0.2761, 0.2875, 0.1187, 0.2884, 0.08001, 0.3048, 0.08007, 0.3031, 0.1187, 0.23, 0.3175, 0.23, 0.2761, 0.2463, 0.2761, 0.2463, 0.3174, 0.2875, 0.1187, 0.2473, 0.1187, 0.2463, 0.08001, 0.2884, 0.08001, 0.2884, 0.08001, 0.2463, 0.08001, 0.2463, 0.03864, 0.2884, 0.03864, 0.2875, 0.4747, 0.2473, 0.4747, 0.2463, 0.4361, 0.2884, 0.4361, 0.2884, 0.4361, 0.2463, 0.4361, 0.2463, 0.3947, 0.2884, 0.3947, 0.2875, 0.3561, 0.2473, 0.3561, 0.2463, 0.3174, 0.2884, 0.3174, 0.2884, 0.3174, 0.2463, 0.3174, 0.2463, 0.2761, 0.2884, 0.2761, 0.47, 0.3671, 0.4161, 0.421, 0.4068, 0.4171, 0.4634, 0.3605, 0.47, 0.7593, 0.524, 0.8132, 0.5201, 0.8225, 0.4634, 0.7659, 0.8622, 0.7593, 0.9162, 0.7053, 0.9255, 0.7092, 0.8688, 0.7659, 0.8622, 0.3671, 0.8083, 0.3132, 0.8122, 0.3038, 0.8688, 0.3605, 0.6661, 0.8132, 0.8083, 0.8132, 0.8122, 0.8225, 0.6661, 0.8225, 0.4161, 0.5632, 0.4161, 0.7053, 0.4068, 0.7092, 0.4068, 0.5632, 0.9162, 0.5632, 0.9162, 0.421, 0.9255, 0.4171, 0.9255, 0.5632, 0.6661, 0.3132, 0.524, 0.3132, 0.5201, 0.3038, 0.6661, 0.3038, 0.524, 0.3132, 0.47, 0.3671, 0.4634, 0.3605, 0.5201, 0.3038, 0.4161, 0.7053, 0.47, 0.7593, 0.4634, 0.7659, 0.4068, 0.7092, 0.8083, 0.8132, 0.8622, 0.7593, 0.8688, 0.7659, 0.8122, 0.8225, 0.9162, 0.421, 0.8622, 0.3671, 0.8688, 0.3605, 0.9255, 0.4171, 0.524, 0.8132, 0.6661, 0.8132, 0.6661, 0.8225, 0.5201, 0.8225, 0.4161, 0.421, 0.4161, 0.5632, 0.4068, 0.5632, 0.4068, 0.4171, 0.9162, 0.7053, 0.9162, 0.5632, 0.9255, 0.5632, 0.9255, 0.7092, 0.8083, 0.3132, 0.6661, 0.3132, 0.6661, 0.3038, 0.8122, 0.3038, 0.4809, 0.3779, 0.4314, 0.4273, 0.4161, 0.421, 0.47, 0.3671, 0.4809, 0.7485, 0.5303, 0.7979, 0.524, 0.8132, 0.47, 0.7593, 0.8514, 0.7485, 0.9009, 0.699, 0.9162, 0.7053, 0.8622, 0.7593, 0.8514, 0.3779, 0.802, 0.3285, 0.8083, 0.3132, 0.8622, 0.3671, 0.6661, 0.7979, 0.802, 0.7979, 0.8083, 0.8132, 0.6661, 0.8132, 0.4314, 0.5632, 0.4314, 0.699, 0.4161, 0.7053, 0.4161, 0.5632, 0.9009, 0.5632, 0.9009, 0.4273, 0.9162, 0.421, 0.9162, 0.5632, 0.6661, 0.3285, 0.5303, 0.3285, 0.524, 0.3132, 0.6661, 0.3132, 0.5303, 0.3285, 0.4809, 0.3779, 0.47, 0.3671, 0.524, 0.3132, 0.4314, 0.699, 0.4809, 0.7485, 0.47, 0.7593, 0.4161, 0.7053, 0.802, 0.7979, 0.8514, 0.7485, 0.8622, 0.7593, 0.8083, 0.8132, 0.9009, 0.4273, 0.8514, 0.3779, 0.8622, 0.3671, 0.9162, 0.421, 0.5303, 0.7979, 0.6661, 0.7979, 0.6661, 0.8132, 0.524, 0.8132, 0.4314, 0.4273, 0.4314, 0.5632, 0.4161, 0.5632, 0.4161, 0.421, 0.9009, 0.699, 0.9009, 0.5632, 0.9162, 0.5632, 0.9162, 0.7053, 0.802, 0.3285, 0.6661, 0.3285, 0.6661, 0.3132, 0.8083, 0.3132, 0.4949, 0.3919, 0.4513, 0.4356, 0.4314, 0.4273, 0.4809, 0.3779, 0.4949, 0.7344, 0.5385, 0.778, 0.5303, 0.7979, 0.4809, 0.7485, 0.8374, 0.7344, 0.881, 0.6908, 0.9009, 0.699, 0.8514, 0.7485, 0.8374, 0.3919, 0.7937, 0.3483, 0.802, 0.3285, 0.8514, 0.3779, 0.6661, 0.778, 0.7937, 0.778, 0.802, 0.7979, 0.6661, 0.7979, 0.4513, 0.5632, 0.4513, 0.6908, 0.4314, 0.699, 0.4314, 0.5632, 0.881, 0.5632, 0.881, 0.4356, 0.9009, 0.4273, 0.9009, 0.5632, 0.6661, 0.3483, 0.5385, 0.3483, 0.5303, 0.3285, 0.6661, 0.3285, 0.5385, 0.3483, 0.4949, 0.3919, 0.4809, 0.3779, 0.5303, 0.3285, 0.4513, 0.6908, 0.4949, 0.7344, 0.4809, 0.7485, 0.4314, 0.699, 0.7937, 0.778, 0.8374, 0.7344, 0.8514, 0.7485, 0.802, 0.7979, 0.881, 0.4356, 0.8374, 0.3919, 0.8514, 0.3779, 0.9009, 0.4273, 0.5385, 0.778, 0.6661, 0.778, 0.6661, 0.7979, 0.5303, 0.7979, 0.4513, 0.4356, 0.4513, 0.5632, 0.4314, 0.5632, 0.4314, 0.4273, 0.881, 0.6908, 0.881, 0.5632, 0.9009, 0.5632, 0.9009, 0.699, 0.7937, 0.3483, 0.6661, 0.3483, 0.6661, 0.3285, 0.802, 0.3285, 0.513, 0.4101, 0.4769, 0.4462, 0.4513, 0.4356, 0.4949, 0.3919, 0.513, 0.7163, 0.5492, 0.7524, 0.5385, 0.778, 0.4949, 0.7344, 0.8192, 0.7163, 0.8554, 0.6802, 0.881, 0.6908, 0.8374, 0.7344, 0.8192, 0.4101, 0.7831, 0.3739, 0.7937, 0.3483, 0.8374, 0.3919, 0.6661, 0.7524, 0.7831, 0.7524, 0.7937, 0.778, 0.6661, 0.778, 0.4769, 0.5632, 0.4769, 0.6802, 0.4513, 0.6908, 0.4513, 0.5632, 0.8554, 0.5632, 0.8554, 0.4462, 0.881, 0.4356, 0.881, 0.5632, 0.6661, 0.3739, 0.5492, 0.3739, 0.5385, 0.3483, 0.6661, 0.3483, 0.5492, 0.3739, 0.513, 0.4101, 0.4949, 0.3919, 0.5385, 0.3483, 0.4769, 0.6802, 0.513, 0.7163, 0.4949, 0.7344, 0.4513, 0.6908, 0.7831, 0.7524, 0.8192, 0.7163, 0.8374, 0.7344, 0.7937, 0.778, 0.8554, 0.4462, 0.8192, 0.4101, 0.8374, 0.3919, 0.881, 0.4356, 0.5492, 0.7524, 0.6661, 0.7524, 0.6661, 0.778, 0.5385, 0.778, 0.4769, 0.4462, 0.4769, 0.5632, 0.4513, 0.5632, 0.4513, 0.4356, 0.8554, 0.6802, 0.8554, 0.5632, 0.881, 0.5632, 0.881, 0.6908, 0.7831, 0.3739, 0.6661, 0.3739, 0.6661, 0.3483, 0.7937, 0.3483, 0.5316, 0.4287, 0.5032, 0.4571, 0.4769, 0.4462, 0.513, 0.4101, 0.5316, 0.6977, 0.5601, 0.7261, 0.5492, 0.7524, 0.513, 0.7163, 0.8006, 0.6977, 0.8291, 0.6693, 0.8554, 0.6802, 0.8192, 0.7163, 0.8006, 0.4287, 0.7722, 0.4003, 0.7831, 0.3739, 0.8192, 0.4101, 0.6661, 0.7261, 0.7722, 0.7261, 0.7831, 0.7524, 0.6661, 0.7524, 0.5032, 0.5632, 0.5032, 0.6693, 0.4769, 0.6802, 0.4769, 0.5632, 0.8291, 0.5632, 0.8291, 0.4571, 0.8554, 0.4462, 0.8554, 0.5632, 0.6661, 0.4003, 0.5601, 0.4003, 0.5492, 0.3739, 0.6661, 0.3739, 0.5601, 0.4003, 0.5316, 0.4287, 0.513, 0.4101, 0.5492, 0.3739, 0.5032, 0.6693, 0.5316, 0.6977, 0.513, 0.7163, 0.4769, 0.6802, 0.7722, 0.7261, 0.8006, 0.6977, 0.8192, 0.7163, 0.7831, 0.7524, 0.8291, 0.4571, 0.8006, 0.4287, 0.8192, 0.4101, 0.8554, 0.4462, 0.5601, 0.7261, 0.6661, 0.7261, 0.6661, 0.7524, 0.5492, 0.7524, 0.5032, 0.4571, 0.5032, 0.5632, 0.4769, 0.5632, 0.4769, 0.4462, 0.8291, 0.6693, 0.8291, 0.5632, 0.8554, 0.5632, 0.8554, 0.6802, 0.7722, 0.4003, 0.6661, 0.4003, 0.6661, 0.3739, 0.7831, 0.3739, 0.5455, 0.4425, 0.5228, 0.4652, 0.5032, 0.4571, 0.5316, 0.4287, 0.5455, 0.6839, 0.5682, 0.7065, 0.5601, 0.7261, 0.5316, 0.6977, 0.7868, 0.6839, 0.8095, 0.6612, 0.8291, 0.6693, 0.8006, 0.6977, 0.7868, 0.4425, 0.7641, 0.4198, 0.7722, 0.4003, 0.8006, 0.4287, 0.6661, 0.7065, 0.7641, 0.7065, 0.7722, 0.7261, 0.6661, 0.7261, 0.5228, 0.5632, 0.5228, 0.6612, 0.5032, 0.6693, 0.5032, 0.5632, 0.8095, 0.5632, 0.8095, 0.4652, 0.8291, 0.4571, 0.8291, 0.5632, 0.6661, 0.4198, 0.5682, 0.4198, 0.5601, 0.4003, 0.6661, 0.4003, 0.5682, 0.4198, 0.5455, 0.4425, 0.5316, 0.4287, 0.5601, 0.4003, 0.5228, 0.6612, 0.5455, 0.6839, 0.5316, 0.6977, 0.5032, 0.6693, 0.7641, 0.7065, 0.7868, 0.6839, 0.8006, 0.6977, 0.7722, 0.7261, 0.8095, 0.4652, 0.7868, 0.4425, 0.8006, 0.4287, 0.8291, 0.4571, 0.5682, 0.7065, 0.6661, 0.7065, 0.6661, 0.7261, 0.5601, 0.7261, 0.5228, 0.4652, 0.5228, 0.5632, 0.5032, 0.5632, 0.5032, 0.4571, 0.8095, 0.6612, 0.8095, 0.5632, 0.8291, 0.5632, 0.8291, 0.6693, 0.7641, 0.4198, 0.6661, 0.4198, 0.6661, 0.4003, 0.7722, 0.4003, 0.5599, 0.457, 0.5432, 0.4737, 0.5228, 0.4652, 0.5455, 0.4425, 0.5599, 0.6694, 0.5766, 0.6861, 0.5682, 0.7065, 0.5455, 0.6839, 0.7723, 0.6694, 0.789, 0.6527, 0.8095, 0.6612, 0.7868, 0.6839, 0.7723, 0.457, 0.7556, 0.4403, 0.7641, 0.4198, 0.7868, 0.4425, 0.6661, 0.6861, 0.7556, 0.6861, 0.7641, 0.7065, 0.6661, 0.7065, 0.5432, 0.5632, 0.5432, 0.6527, 0.5228, 0.6612, 0.5228, 0.5632, 0.789, 0.5632, 0.789, 0.4737, 0.8095, 0.4652, 0.8095, 0.5632, 0.6661, 0.4403, 0.5766, 0.4403, 0.5682, 0.4198, 0.6661, 0.4198, 0.5766, 0.4403, 0.5599, 0.457, 0.5455, 0.4425, 0.5682, 0.4198, 0.5432, 0.6527, 0.5599, 0.6694, 0.5455, 0.6839, 0.5228, 0.6612, 0.7556, 0.6861, 0.7723, 0.6694, 0.7868, 0.6839, 0.7641, 0.7065, 0.789, 0.4737, 0.7723, 0.457, 0.7868, 0.4425, 0.8095, 0.4652, 0.5766, 0.6861, 0.6661, 0.6861, 0.6661, 0.7065, 0.5682, 0.7065, 0.5432, 0.4737, 0.5432, 0.5632, 0.5228, 0.5632, 0.5228, 0.4652, 0.789, 0.6527, 0.789, 0.5632, 0.8095, 0.5632, 0.8095, 0.6612, 0.7556, 0.4403, 0.6661, 0.4403, 0.6661, 0.4198, 0.7641, 0.4198, 0.5691, 0.4661, 0.5562, 0.479, 0.5432, 0.4737, 0.5599, 0.457, 0.5691, 0.6602, 0.582, 0.6731, 0.5766, 0.6861, 0.5599, 0.6694, 0.7632, 0.6602, 0.7761, 0.6473, 0.789, 0.6527, 0.7723, 0.6694, 0.7632, 0.4661, 0.7503, 0.4533, 0.7556, 0.4403, 0.7723, 0.457, 0.6661, 0.6731, 0.7503, 0.6731, 0.7556, 0.6861, 0.6661, 0.6861, 0.5562, 0.5632, 0.5562, 0.6473, 0.5432, 0.6527, 0.5432, 0.5632, 0.7761, 0.5632, 0.7761, 0.479, 0.789, 0.4737, 0.789, 0.5632, 0.6661, 0.4533, 0.582, 0.4533, 0.5766, 0.4403, 0.6661, 0.4403, 0.582, 0.4533, 0.5691, 0.4661, 0.5599, 0.457, 0.5766, 0.4403, 0.5562, 0.6473, 0.5691, 0.6602, 0.5599, 0.6694, 0.5432, 0.6527, 0.7503, 0.6731, 0.7632, 0.6602, 0.7723, 0.6694, 0.7556, 0.6861, 0.7761, 0.479, 0.7632, 0.4661, 0.7723, 0.457, 0.789, 0.4737, 0.582, 0.6731, 0.6661, 0.6731, 0.6661, 0.6861, 0.5766, 0.6861, 0.5562, 0.479, 0.5562, 0.5632, 0.5432, 0.5632, 0.5432, 0.4737, 0.7761, 0.6473, 0.7761, 0.5632, 0.789, 0.5632, 0.789, 0.6527, 0.7503, 0.4533, 0.6661, 0.4533, 0.6661, 0.4403, 0.7556, 0.4403, 0.5824, 0.4794, 0.575, 0.4868, 0.5562, 0.479, 0.5691, 0.4661, 0.5824, 0.647, 0.5898, 0.6544, 0.582, 0.6731, 0.5691, 0.6602, 0.7499, 0.647, 0.7573, 0.6396, 0.7761, 0.6473, 0.7632, 0.6602, 0.7499, 0.4794, 0.7425, 0.472, 0.7503, 0.4533, 0.7632, 0.4661, 0.6661, 0.6544, 0.7425, 0.6544, 0.7503, 0.6731, 0.6661, 0.6731, 0.575, 0.5632, 0.575, 0.6396, 0.5562, 0.6473, 0.5562, 0.5632, 0.7573, 0.5632, 0.7573, 0.4868, 0.7761, 0.479, 0.7761, 0.5632, 0.6661, 0.472, 0.5898, 0.472, 0.582, 0.4533, 0.6661, 0.4533, 0.5898, 0.472, 0.5824, 0.4794, 0.5691, 0.4661, 0.582, 0.4533, 0.575, 0.6396, 0.5824, 0.647, 0.5691, 0.6602, 0.5562, 0.6473, 0.7425, 0.6544, 0.7499, 0.647, 0.7632, 0.6602, 0.7503, 0.6731, 0.7573, 0.4868, 0.7499, 0.4794, 0.7632, 0.4661, 0.7761, 0.479, 0.5898, 0.6544, 0.6661, 0.6544, 0.6661, 0.6731, 0.582, 0.6731, 0.575, 0.4868, 0.575, 0.5632, 0.5562, 0.5632, 0.5562, 0.479, 0.7573, 0.6396, 0.7573, 0.5632, 0.7761, 0.5632, 0.7761, 0.6473, 0.7425, 0.472, 0.6661, 0.472, 0.6661, 0.4533, 0.7503, 0.4533])
me_cube_001.materials.append(mat_poliigon_metalbronzeworn_7248_2k)
me_cube_001.update()
me_cylinder = bpy.data.meshes.new('Cylinder')
me_cylinder.from_pydata([(0.0, 1.0, -1.0), (0.0, 1.0, 1.0), (0.1951, 0.9808, -1.0), (0.1951, 0.9808, 1.0), (0.3827, 0.9239, -1.0), (0.3827, 0.9239, 1.0), (0.5556, 0.8315, -1.0), (0.5556, 0.8315, 1.0), (0.7071, 0.7071, -1.0), (0.7071, 0.7071, 1.0), (0.8315, 0.5556, -1.0), (0.8315, 0.5556, 1.0), (0.9239, 0.3827, -1.0), (0.9239, 0.3827, 1.0), (0.9808, 0.1951, -1.0), (0.9808, 0.1951, 1.0), (1.0, 0.0, -1.0), (1.0, 0.0, 1.0), (0.9808, -0.1951, -1.0), (0.9808, -0.1951, 1.0), (0.9239, -0.3827, -1.0), (0.9239, -0.3827, 1.0), (0.8315, -0.5556, -1.0), (0.8315, -0.5556, 1.0), (0.7071, -0.7071, -1.0), (0.7071, -0.7071, 1.0), (0.5556, -0.8315, -1.0), (0.5556, -0.8315, 1.0), (0.3827, -0.9239, -1.0), (0.3827, -0.9239, 1.0), (0.1951, -0.9808, -1.0), (0.1951, -0.9808, 1.0), (0.0, -1.0, -1.0), (0.0, -1.0, 1.0), (-0.1951, -0.9808, -1.0), (-0.1951, -0.9808, 1.0), (-0.3827, -0.9239, -1.0), (-0.3827, -0.9239, 1.0), (-0.5556, -0.8315, -1.0), (-0.5556, -0.8315, 1.0), (-0.7071, -0.7071, -1.0), (-0.7071, -0.7071, 1.0), (-0.8315, -0.5556, -1.0), (-0.8315, -0.5556, 1.0), (-0.9239, -0.3827, -1.0), (-0.9239, -0.3827, 1.0), (-0.9808, -0.1951, -1.0), (-0.9808, -0.1951, 1.0), (-1.0, 0.0, -1.0), (-1.0, 0.0, 1.0), (-0.9808, 0.1951, -1.0), (-0.9808, 0.1951, 1.0), (-0.9239, 0.3827, -1.0), (-0.9239, 0.3827, 1.0), (-0.8315, 0.5556, -1.0), (-0.8315, 0.5556, 1.0), (-0.7071, 0.7071, -1.0), (-0.7071, 0.7071, 1.0), (-0.5556, 0.8315, -1.0), (-0.5556, 0.8315, 1.0), (-0.3827, 0.9239, -1.0), (-0.3827, 0.9239, 1.0), (-0.1951, 0.9808, -1.0), (-0.1951, 0.9808, 1.0), (1.499e-08, 1.031, -0.3438), (1.499e-08, 1.031, 0.3438), (0.2012, 1.012, 0.3438), (0.2012, 1.012, -0.3438), (0.3947, 0.9529, 0.3438), (0.3947, 0.9529, -0.3438), (0.573, 0.8576, 0.3438), (0.573, 0.8576, -0.3438), (0.7293, 0.7293, 0.3438), (0.7293, 0.7293, -0.3438), (0.8576, 0.573, 0.3438), (0.8576, 0.573, -0.3438), (0.9529, 0.3947, 0.3438), (0.9529, 0.3947, -0.3438), (1.012, 0.2012, 0.3438), (1.012, 0.2012, -0.3438), (1.031, 0.0, 0.3438), (1.031, 0.0, -0.3438), (1.012, -0.2012, 0.3438), (1.012, -0.2012, -0.3438), (0.9529, -0.3947, 0.3438), (0.9529, -0.3947, -0.3438), (0.8576, -0.573, 0.3438), (0.8576, -0.573, -0.3438), (0.7293, -0.7293, 0.3438), (0.7293, -0.7293, -0.3438), (0.573, -0.8576, 0.3438), (0.573, -0.8576, -0.3438), (0.3947, -0.9529, 0.3438), (0.3947, -0.9529, -0.3438), (0.2012, -1.012, 0.3438), (0.2012, -1.012, -0.3438), (1.499e-08, -1.031, 0.3438), (1.499e-08, -1.031, -0.3438), (-0.2012, -1.012, 0.3438), (-0.2012, -1.012, -0.3438), (-0.3947, -0.9529, 0.3438), (-0.3947, -0.9529, -0.3438), (-0.573, -0.8576, 0.3438), (-0.573, -0.8576, -0.3438), (-0.7293, -0.7293, 0.3438), (-0.7293, -0.7293, -0.3438), (-0.8576, -0.573, 0.3438), (-0.8576, -0.573, -0.3438), (-0.9529, -0.3947, 0.3438), (-0.9529, -0.3947, -0.3438), (-1.012, -0.2012, 0.3438), (-1.012, -0.2012, -0.3438), (-1.031, 0.0, 0.3438), (-1.031, 0.0, -0.3438), (-1.012, 0.2012, 0.3438), (-1.012, 0.2012, -0.3438), (-0.9529, 0.3947, 0.3438), (-0.9529, 0.3947, -0.3438), (-0.8576, 0.573, 0.3438), (-0.8576, 0.573, -0.3438), (-0.7293, 0.7293, 0.3438), (-0.7293, 0.7293, -0.3438), (-0.573, 0.8576, 0.3438), (-0.573, 0.8576, -0.3438), (-0.3947, 0.9529, 0.3438), (-0.3947, 0.9529, -0.3438), (-0.2012, 1.012, 0.3438), (-0.2012, 1.012, -0.3438)], [], [(65, 1, 3, 66), (66, 3, 5, 68), (68, 5, 7, 70), (70, 7, 9, 72), (72, 9, 11, 74), (74, 11, 13, 76), (76, 13, 15, 78), (78, 15, 17, 80), (80, 17, 19, 82), (82, 19, 21, 84), (84, 21, 23, 86), (86, 23, 25, 88), (88, 25, 27, 90), (90, 27, 29, 92), (92, 29, 31, 94), (94, 31, 33, 96), (96, 33, 35, 98), (98, 35, 37, 100), (100, 37, 39, 102), (102, 39, 41, 104), (104, 41, 43, 106), (106, 43, 45, 108), (108, 45, 47, 110), (110, 47, 49, 112), (112, 49, 51, 114), (114, 51, 53, 116), (116, 53, 55, 118), (118, 55, 57, 120), (120, 57, 59, 122), (122, 59, 61, 124), (3, 1, 63, 61, 59, 57, 55, 53, 51, 49, 47, 45, 43, 41, 39, 37, 35, 33, 31, 29, 27, 25, 23, 21, 19, 17, 15, 13, 11, 9, 7, 5), (124, 61, 63, 126), (126, 63, 1, 65), (0, 2, 4, 6, 8, 10, 12, 14, 16, 18, 20, 22, 24, 26, 28, 30, 32, 34, 36, 38, 40, 42, 44, 46, 48, 50, 52, 54, 56, 58, 60, 62), (62, 127, 64, 0), (127, 126, 65, 64), (60, 125, 127, 62), (125, 124, 126, 127), (58, 123, 125, 60), (123, 122, 124, 125), (56, 121, 123, 58), (121, 120, 122, 123), (54, 119, 121, 56), (119, 118, 120, 121), (52, 117, 119, 54), (117, 116, 118, 119), (50, 115, 117, 52), (115, 114, 116, 117), (48, 113, 115, 50), (113, 112, 114, 115), (46, 111, 113, 48), (111, 110, 112, 113), (44, 109, 111, 46), (109, 108, 110, 111), (42, 107, 109, 44), (107, 106, 108, 109), (40, 105, 107, 42), (105, 104, 106, 107), (38, 103, 105, 40), (103, 102, 104, 105), (36, 101, 103, 38), (101, 100, 102, 103), (34, 99, 101, 36), (99, 98, 100, 101), (32, 97, 99, 34), (97, 96, 98, 99), (30, 95, 97, 32), (95, 94, 96, 97), (28, 93, 95, 30), (93, 92, 94, 95), (26, 91, 93, 28), (91, 90, 92, 93), (24, 89, 91, 26), (89, 88, 90, 91), (22, 87, 89, 24), (87, 86, 88, 89), (20, 85, 87, 22), (85, 84, 86, 87), (18, 83, 85, 20), (83, 82, 84, 85), (16, 81, 83, 18), (81, 80, 82, 83), (14, 79, 81, 16), (79, 78, 80, 81), (12, 77, 79, 14), (77, 76, 78, 79), (10, 75, 77, 12), (75, 74, 76, 77), (8, 73, 75, 10), (73, 72, 74, 75), (6, 71, 73, 8), (71, 70, 72, 73), (4, 69, 71, 6), (69, 68, 70, 71), (2, 67, 69, 4), (67, 66, 68, 69), (0, 64, 67, 2), (64, 65, 66, 67)])
_uv = me_cylinder.uv_layers.new(name='UVMap')
_uv.uv.foreach_set('vector', [1.0, 0.8333, 1.0, 1.0, 0.9688, 1.0, 0.9688, 0.8333, 0.9688, 0.8333, 0.9688, 1.0, 0.9375, 1.0, 0.9375, 0.8333, 0.9375, 0.8333, 0.9375, 1.0, 0.9062, 1.0, 0.9062, 0.8333, 0.9062, 0.8333, 0.9062, 1.0, 0.875, 1.0, 0.875, 0.8333, 0.875, 0.8333, 0.875, 1.0, 0.8438, 1.0, 0.8437, 0.8333, 0.8437, 0.8333, 0.8438, 1.0, 0.8125, 1.0, 0.8125, 0.8333, 0.8125, 0.8333, 0.8125, 1.0, 0.7812, 1.0, 0.7812, 0.8333, 0.7812, 0.8333, 0.7812, 1.0, 0.75, 1.0, 0.75, 0.8333, 0.75, 0.8333, 0.75, 1.0, 0.7188, 1.0, 0.7188, 0.8333, 0.7188, 0.8333, 0.7188, 1.0, 0.6875, 1.0, 0.6875, 0.8333, 0.6875, 0.8333, 0.6875, 1.0, 0.6562, 1.0, 0.6562, 0.8333, 0.6562, 0.8333, 0.6562, 1.0, 0.625, 1.0, 0.625, 0.8333, 0.625, 0.8333, 0.625, 1.0, 0.5938, 1.0, 0.5938, 0.8333, 0.5938, 0.8333, 0.5938, 1.0, 0.5625, 1.0, 0.5625, 0.8333, 0.5625, 0.8333, 0.5625, 1.0, 0.5312, 1.0, 0.5312, 0.8333, 0.5312, 0.8333, 0.5312, 1.0, 0.5, 1.0, 0.5, 0.8333, 0.5, 0.8333, 0.5, 1.0, 0.4688, 1.0, 0.4687, 0.8333, 0.4687, 0.8333, 0.4688, 1.0, 0.4375, 1.0, 0.4375, 0.8333, 0.4375, 0.8333, 0.4375, 1.0, 0.4062, 1.0, 0.4062, 0.8333, 0.4062, 0.8333, 0.4062, 1.0, 0.375, 1.0, 0.375, 0.8333, 0.375, 0.8333, 0.375, 1.0, 0.3438, 1.0, 0.3438, 0.8333, 0.3438, 0.8333, 0.3438, 1.0, 0.3125, 1.0, 0.3125, 0.8333, 0.3125, 0.8333, 0.3125, 1.0, 0.2812, 1.0, 0.2812, 0.8333, 0.2812, 0.8333, 0.2812, 1.0, 0.25, 1.0, 0.25, 0.8333, 0.25, 0.8333, 0.25, 1.0, 0.2188, 1.0, 0.2188, 0.8333, 0.2188, 0.8333, 0.2188, 1.0, 0.1875, 1.0, 0.1875, 0.8333, 0.1875, 0.8333, 0.1875, 1.0, 0.1562, 1.0, 0.1562, 0.8333, 0.1562, 0.8333, 0.1562, 1.0, 0.125, 1.0, 0.125, 0.8333, 0.125, 0.8333, 0.125, 1.0, 0.09375, 1.0, 0.09375, 0.8333, 0.09375, 0.8333, 0.09375, 1.0, 0.0625, 1.0, 0.0625, 0.8333, 0.2968, 0.4854, 0.25, 0.49, 0.2032, 0.4854, 0.1582, 0.4717, 0.1167, 0.4496, 0.08029, 0.4197, 0.05045, 0.3833, 0.02827, 0.3418, 0.01461, 0.2968, 0.01, 0.25, 0.01461, 0.2032, 0.02827, 0.1582, 0.05045, 0.1167, 0.08029, 0.08029, 0.1167, 0.05045, 0.1582, 0.02827, 0.2032, 0.01461, 0.25, 0.01, 0.2968, 0.01461, 0.3418, 0.02827, 0.3833, 0.05045, 0.4197, 0.08029, 0.4496, 0.1167, 0.4717, 0.1582, 0.4854, 0.2032, 0.49, 0.25, 0.4854, 0.2968, 0.4717, 0.3418, 0.4496, 0.3833, 0.4197, 0.4197, 0.3833, 0.4496, 0.3418, 0.4717, 0.0625, 0.8333, 0.0625, 1.0, 0.03125, 1.0, 0.03125, 0.8333, 0.03125, 0.8333, 0.03125, 1.0, 0.0, 1.0, 0.0, 0.8333, 0.75, 0.49, 0.7968, 0.4854, 0.8418, 0.4717, 0.8833, 0.4496, 0.9197, 0.4197, 0.9496, 0.3833, 0.9717, 0.3418, 0.9854, 0.2968, 0.99, 0.25, 0.9854, 0.2032, 0.9717, 0.1582, 0.9496, 0.1167, 0.9197, 0.08029, 0.8833, 0.05045, 0.8418, 0.02827, 0.7968, 0.01461, 0.75, 0.01, 0.7032, 0.01461, 0.6582, 0.02827, 0.6167, 0.05045, 0.5803, 0.08029, 0.5504, 0.1167, 0.5283, 0.1582, 0.5146, 0.2032, 0.51, 0.25, 0.5146, 0.2968, 0.5283, 0.3418, 0.5504, 0.3833, 0.5803, 0.4197, 0.6167, 0.4496, 0.6582, 0.4717, 0.7032, 0.4854, 0.03125, 0.5, 0.03125, 0.6667, 0.0, 0.6667, 0.0, 0.5, 0.03125, 0.6667, 0.03125, 0.8333, 0.0, 0.8333, 0.0, 0.6667, 0.0625, 0.5, 0.0625, 0.6667, 0.03125, 0.6667, 0.03125, 0.5, 0.0625, 0.6667, 0.0625, 0.8333, 0.03125, 0.8333, 0.03125, 0.6667, 0.09375, 0.5, 0.09375, 0.6667, 0.0625, 0.6667, 0.0625, 0.5, 0.09375, 0.6667, 0.09375, 0.8333, 0.0625, 0.8333, 0.0625, 0.6667, 0.125, 0.5, 0.125, 0.6667, 0.09375, 0.6667, 0.09375, 0.5, 0.125, 0.6667, 0.125, 0.8333, 0.09375, 0.8333, 0.09375, 0.6667, 0.1562, 0.5, 0.1562, 0.6667, 0.125, 0.6667, 0.125, 0.5, 0.1562, 0.6667, 0.1562, 0.8333, 0.125, 0.8333, 0.125, 0.6667, 0.1875, 0.5, 0.1875, 0.6667, 0.1562, 0.6667, 0.1562, 0.5, 0.1875, 0.6667, 0.1875, 0.8333, 0.1562, 0.8333, 0.1562, 0.6667, 0.2188, 0.5, 0.2188, 0.6667, 0.1875, 0.6667, 0.1875, 0.5, 0.2188, 0.6667, 0.2188, 0.8333, 0.1875, 0.8333, 0.1875, 0.6667, 0.25, 0.5, 0.25, 0.6667, 0.2188, 0.6667, 0.2188, 0.5, 0.25, 0.6667, 0.25, 0.8333, 0.2188, 0.8333, 0.2188, 0.6667, 0.2812, 0.5, 0.2812, 0.6667, 0.25, 0.6667, 0.25, 0.5, 0.2812, 0.6667, 0.2812, 0.8333, 0.25, 0.8333, 0.25, 0.6667, 0.3125, 0.5, 0.3125, 0.6667, 0.2812, 0.6667, 0.2812, 0.5, 0.3125, 0.6667, 0.3125, 0.8333, 0.2812, 0.8333, 0.2812, 0.6667, 0.3438, 0.5, 0.3438, 0.6667, 0.3125, 0.6667, 0.3125, 0.5, 0.3438, 0.6667, 0.3438, 0.8333, 0.3125, 0.8333, 0.3125, 0.6667, 0.375, 0.5, 0.375, 0.6667, 0.3438, 0.6667, 0.3438, 0.5, 0.375, 0.6667, 0.375, 0.8333, 0.3438, 0.8333, 0.3438, 0.6667, 0.4062, 0.5, 0.4062, 0.6667, 0.375, 0.6667, 0.375, 0.5, 0.4062, 0.6667, 0.4062, 0.8333, 0.375, 0.8333, 0.375, 0.6667, 0.4375, 0.5, 0.4375, 0.6667, 0.4062, 0.6667, 0.4062, 0.5, 0.4375, 0.6667, 0.4375, 0.8333, 0.4062, 0.8333, 0.4062, 0.6667, 0.4688, 0.5, 0.4688, 0.6667, 0.4375, 0.6667, 0.4375, 0.5, 0.4688, 0.6667, 0.4687, 0.8333, 0.4375, 0.8333, 0.4375, 0.6667, 0.5, 0.5, 0.5, 0.6667, 0.4688, 0.6667, 0.4688, 0.5, 0.5, 0.6667, 0.5, 0.8333, 0.4687, 0.8333, 0.4688, 0.6667, 0.5312, 0.5, 0.5312, 0.6667, 0.5, 0.6667, 0.5, 0.5, 0.5312, 0.6667, 0.5312, 0.8333, 0.5, 0.8333, 0.5, 0.6667, 0.5625, 0.5, 0.5625, 0.6667, 0.5312, 0.6667, 0.5312, 0.5, 0.5625, 0.6667, 0.5625, 0.8333, 0.5312, 0.8333, 0.5312, 0.6667, 0.5938, 0.5, 0.5938, 0.6667, 0.5625, 0.6667, 0.5625, 0.5, 0.5938, 0.6667, 0.5938, 0.8333, 0.5625, 0.8333, 0.5625, 0.6667, 0.625, 0.5, 0.625, 0.6667, 0.5938, 0.6667, 0.5938, 0.5, 0.625, 0.6667, 0.625, 0.8333, 0.5938, 0.8333, 0.5938, 0.6667, 0.6562, 0.5, 0.6562, 0.6667, 0.625, 0.6667, 0.625, 0.5, 0.6562, 0.6667, 0.6562, 0.8333, 0.625, 0.8333, 0.625, 0.6667, 0.6875, 0.5, 0.6875, 0.6667, 0.6562, 0.6667, 0.6562, 0.5, 0.6875, 0.6667, 0.6875, 0.8333, 0.6562, 0.8333, 0.6562, 0.6667, 0.7188, 0.5, 0.7188, 0.6667, 0.6875, 0.6667, 0.6875, 0.5, 0.7188, 0.6667, 0.7188, 0.8333, 0.6875, 0.8333, 0.6875, 0.6667, 0.75, 0.5, 0.75, 0.6667, 0.7188, 0.6667, 0.7188, 0.5, 0.75, 0.6667, 0.75, 0.8333, 0.7188, 0.8333, 0.7188, 0.6667, 0.7812, 0.5, 0.7812, 0.6667, 0.75, 0.6667, 0.75, 0.5, 0.7812, 0.6667, 0.7812, 0.8333, 0.75, 0.8333, 0.75, 0.6667, 0.8125, 0.5, 0.8125, 0.6667, 0.7812, 0.6667, 0.7812, 0.5, 0.8125, 0.6667, 0.8125, 0.8333, 0.7812, 0.8333, 0.7812, 0.6667, 0.8438, 0.5, 0.8438, 0.6667, 0.8125, 0.6667, 0.8125, 0.5, 0.8438, 0.6667, 0.8437, 0.8333, 0.8125, 0.8333, 0.8125, 0.6667, 0.875, 0.5, 0.875, 0.6667, 0.8438, 0.6667, 0.8438, 0.5, 0.875, 0.6667, 0.875, 0.8333, 0.8437, 0.8333, 0.8438, 0.6667, 0.9062, 0.5, 0.9062, 0.6667, 0.875, 0.6667, 0.875, 0.5, 0.9062, 0.6667, 0.9062, 0.8333, 0.875, 0.8333, 0.875, 0.6667, 0.9375, 0.5, 0.9375, 0.6667, 0.9062, 0.6667, 0.9062, 0.5, 0.9375, 0.6667, 0.9375, 0.8333, 0.9062, 0.8333, 0.9062, 0.6667, 0.9688, 0.5, 0.9688, 0.6667, 0.9375, 0.6667, 0.9375, 0.5, 0.9688, 0.6667, 0.9688, 0.8333, 0.9375, 0.8333, 0.9375, 0.6667, 1.0, 0.5, 1.0, 0.6667, 0.9688, 0.6667, 0.9688, 0.5, 1.0, 0.6667, 1.0, 0.8333, 0.9688, 0.8333, 0.9688, 0.6667])
me_cylinder.materials.append(mat_poliigon_metalrust_7642_2k)
me_cylinder.update()
me_cylinder_001 = bpy.data.meshes.new('Cylinder.001')
me_cylinder_001.from_pydata([(0.0, 1.0, -1.0), (0.0, 1.0, 1.0), (0.1951, 0.9808, -1.0), (0.1951, 0.9808, 1.0), (0.3827, 0.9239, -1.0), (0.3827, 0.9239, 1.0), (0.5556, 0.8315, -1.0), (0.5556, 0.8315, 1.0), (0.7071, 0.7071, -1.0), (0.7071, 0.7071, 1.0), (0.8315, 0.5556, -1.0), (0.8315, 0.5556, 1.0), (0.9239, 0.3827, -1.0), (0.9239, 0.3827, 1.0), (0.9808, 0.1951, -1.0), (0.9808, 0.1951, 1.0), (1.0, 0.0, -1.0), (1.0, 0.0, 1.0), (0.9808, -0.1951, -1.0), (0.9808, -0.1951, 1.0), (0.9239, -0.3827, -1.0), (0.9239, -0.3827, 1.0), (0.8315, -0.5556, -1.0), (0.8315, -0.5556, 1.0), (0.7071, -0.7071, -1.0), (0.7071, -0.7071, 1.0), (0.5556, -0.8315, -1.0), (0.5556, -0.8315, 1.0), (0.3827, -0.9239, -1.0), (0.3827, -0.9239, 1.0), (0.1951, -0.9808, -1.0), (0.1951, -0.9808, 1.0), (0.0, -1.0, -1.0), (0.0, -1.0, 1.0), (-0.1951, -0.9808, -1.0), (-0.1951, -0.9808, 1.0), (-0.3827, -0.9239, -1.0), (-0.3827, -0.9239, 1.0), (-0.5556, -0.8315, -1.0), (-0.5556, -0.8315, 1.0), (-0.7071, -0.7071, -1.0), (-0.7071, -0.7071, 1.0), (-0.8315, -0.5556, -1.0), (-0.8315, -0.5556, 1.0), (-0.9239, -0.3827, -1.0), (-0.9239, -0.3827, 1.0), (-0.9808, -0.1951, -1.0), (-0.9808, -0.1951, 1.0), (-1.0, 0.0, -1.0), (-1.0, 0.0, 1.0), (-0.9808, 0.1951, -1.0), (-0.9808, 0.1951, 1.0), (-0.9239, 0.3827, -1.0), (-0.9239, 0.3827, 1.0), (-0.8315, 0.5556, -1.0), (-0.8315, 0.5556, 1.0), (-0.7071, 0.7071, -1.0), (-0.7071, 0.7071, 1.0), (-0.5556, 0.8315, -1.0), (-0.5556, 0.8315, 1.0), (-0.3827, 0.9239, -1.0), (-0.3827, 0.9239, 1.0), (-0.1951, 0.9808, -1.0), (-0.1951, 0.9808, 1.0), (1.499e-08, 1.031, -0.3438), (1.499e-08, 1.031, 0.3438), (0.2012, 1.012, 0.3438), (0.2012, 1.012, -0.3438), (0.3947, 0.9529, 0.3438), (0.3947, 0.9529, -0.3438), (0.573, 0.8576, 0.3438), (0.573, 0.8576, -0.3438), (0.7293, 0.7293, 0.3438), (0.7293, 0.7293, -0.3438), (0.8576, 0.573, 0.3438), (0.8576, 0.573, -0.3438), (0.9529, 0.3947, 0.3438), (0.9529, 0.3947, -0.3438), (1.012, 0.2012, 0.3438), (1.012, 0.2012, -0.3438), (1.031, 0.0, 0.3438), (1.031, 0.0, -0.3438), (1.012, -0.2012, 0.3438), (1.012, -0.2012, -0.3438), (0.9529, -0.3947, 0.3438), (0.9529, -0.3947, -0.3438), (0.8576, -0.573, 0.3438), (0.8576, -0.573, -0.3438), (0.7293, -0.7293, 0.3438), (0.7293, -0.7293, -0.3438), (0.573, -0.8576, 0.3438), (0.573, -0.8576, -0.3438), (0.3947, -0.9529, 0.3438), (0.3947, -0.9529, -0.3438), (0.2012, -1.012, 0.3438), (0.2012, -1.012, -0.3438), (1.499e-08, -1.031, 0.3438), (1.499e-08, -1.031, -0.3438), (-0.2012, -1.012, 0.3438), (-0.2012, -1.012, -0.3438), (-0.3947, -0.9529, 0.3438), (-0.3947, -0.9529, -0.3438), (-0.573, -0.8576, 0.3438), (-0.573, -0.8576, -0.3438), (-0.7293, -0.7293, 0.3438), (-0.7293, -0.7293, -0.3438), (-0.8576, -0.573, 0.3438), (-0.8576, -0.573, -0.3438), (-0.9529, -0.3947, 0.3438), (-0.9529, -0.3947, -0.3438), (-1.012, -0.2012, 0.3438), (-1.012, -0.2012, -0.3438), (-1.031, 0.0, 0.3438), (-1.031, 0.0, -0.3438), (-1.012, 0.2012, 0.3438), (-1.012, 0.2012, -0.3438), (-0.9529, 0.3947, 0.3438), (-0.9529, 0.3947, -0.3438), (-0.8576, 0.573, 0.3438), (-0.8576, 0.573, -0.3438), (-0.7293, 0.7293, 0.3438), (-0.7293, 0.7293, -0.3438), (-0.573, 0.8576, 0.3438), (-0.573, 0.8576, -0.3438), (-0.3947, 0.9529, 0.3438), (-0.3947, 0.9529, -0.3438), (-0.2012, 1.012, 0.3438), (-0.2012, 1.012, -0.3438)], [], [(65, 1, 3, 66), (66, 3, 5, 68), (68, 5, 7, 70), (70, 7, 9, 72), (72, 9, 11, 74), (74, 11, 13, 76), (76, 13, 15, 78), (78, 15, 17, 80), (80, 17, 19, 82), (82, 19, 21, 84), (84, 21, 23, 86), (86, 23, 25, 88), (88, 25, 27, 90), (90, 27, 29, 92), (92, 29, 31, 94), (94, 31, 33, 96), (96, 33, 35, 98), (98, 35, 37, 100), (100, 37, 39, 102), (102, 39, 41, 104), (104, 41, 43, 106), (106, 43, 45, 108), (108, 45, 47, 110), (110, 47, 49, 112), (112, 49, 51, 114), (114, 51, 53, 116), (116, 53, 55, 118), (118, 55, 57, 120), (120, 57, 59, 122), (122, 59, 61, 124), (3, 1, 63, 61, 59, 57, 55, 53, 51, 49, 47, 45, 43, 41, 39, 37, 35, 33, 31, 29, 27, 25, 23, 21, 19, 17, 15, 13, 11, 9, 7, 5), (124, 61, 63, 126), (126, 63, 1, 65), (0, 2, 4, 6, 8, 10, 12, 14, 16, 18, 20, 22, 24, 26, 28, 30, 32, 34, 36, 38, 40, 42, 44, 46, 48, 50, 52, 54, 56, 58, 60, 62), (62, 127, 64, 0), (127, 126, 65, 64), (60, 125, 127, 62), (125, 124, 126, 127), (58, 123, 125, 60), (123, 122, 124, 125), (56, 121, 123, 58), (121, 120, 122, 123), (54, 119, 121, 56), (119, 118, 120, 121), (52, 117, 119, 54), (117, 116, 118, 119), (50, 115, 117, 52), (115, 114, 116, 117), (48, 113, 115, 50), (113, 112, 114, 115), (46, 111, 113, 48), (111, 110, 112, 113), (44, 109, 111, 46), (109, 108, 110, 111), (42, 107, 109, 44), (107, 106, 108, 109), (40, 105, 107, 42), (105, 104, 106, 107), (38, 103, 105, 40), (103, 102, 104, 105), (36, 101, 103, 38), (101, 100, 102, 103), (34, 99, 101, 36), (99, 98, 100, 101), (32, 97, 99, 34), (97, 96, 98, 99), (30, 95, 97, 32), (95, 94, 96, 97), (28, 93, 95, 30), (93, 92, 94, 95), (26, 91, 93, 28), (91, 90, 92, 93), (24, 89, 91, 26), (89, 88, 90, 91), (22, 87, 89, 24), (87, 86, 88, 89), (20, 85, 87, 22), (85, 84, 86, 87), (18, 83, 85, 20), (83, 82, 84, 85), (16, 81, 83, 18), (81, 80, 82, 83), (14, 79, 81, 16), (79, 78, 80, 81), (12, 77, 79, 14), (77, 76, 78, 79), (10, 75, 77, 12), (75, 74, 76, 77), (8, 73, 75, 10), (73, 72, 74, 75), (6, 71, 73, 8), (71, 70, 72, 73), (4, 69, 71, 6), (69, 68, 70, 71), (2, 67, 69, 4), (67, 66, 68, 69), (0, 64, 67, 2), (64, 65, 66, 67)])
_uv = me_cylinder_001.uv_layers.new(name='UVMap')
_uv.uv.foreach_set('vector', [1.0, 0.8333, 1.0, 1.0, 0.9688, 1.0, 0.9688, 0.8333, 0.9688, 0.8333, 0.9688, 1.0, 0.9375, 1.0, 0.9375, 0.8333, 0.9375, 0.8333, 0.9375, 1.0, 0.9062, 1.0, 0.9062, 0.8333, 0.9062, 0.8333, 0.9062, 1.0, 0.875, 1.0, 0.875, 0.8333, 0.875, 0.8333, 0.875, 1.0, 0.8438, 1.0, 0.8437, 0.8333, 0.8437, 0.8333, 0.8438, 1.0, 0.8125, 1.0, 0.8125, 0.8333, 0.8125, 0.8333, 0.8125, 1.0, 0.7812, 1.0, 0.7812, 0.8333, 0.7812, 0.8333, 0.7812, 1.0, 0.75, 1.0, 0.75, 0.8333, 0.75, 0.8333, 0.75, 1.0, 0.7188, 1.0, 0.7188, 0.8333, 0.7188, 0.8333, 0.7188, 1.0, 0.6875, 1.0, 0.6875, 0.8333, 0.6875, 0.8333, 0.6875, 1.0, 0.6562, 1.0, 0.6562, 0.8333, 0.6562, 0.8333, 0.6562, 1.0, 0.625, 1.0, 0.625, 0.8333, 0.625, 0.8333, 0.625, 1.0, 0.5938, 1.0, 0.5938, 0.8333, 0.5938, 0.8333, 0.5938, 1.0, 0.5625, 1.0, 0.5625, 0.8333, 0.5625, 0.8333, 0.5625, 1.0, 0.5312, 1.0, 0.5312, 0.8333, 0.5312, 0.8333, 0.5312, 1.0, 0.5, 1.0, 0.5, 0.8333, 0.5, 0.8333, 0.5, 1.0, 0.4688, 1.0, 0.4687, 0.8333, 0.4687, 0.8333, 0.4688, 1.0, 0.4375, 1.0, 0.4375, 0.8333, 0.4375, 0.8333, 0.4375, 1.0, 0.4062, 1.0, 0.4062, 0.8333, 0.4062, 0.8333, 0.4062, 1.0, 0.375, 1.0, 0.375, 0.8333, 0.375, 0.8333, 0.375, 1.0, 0.3438, 1.0, 0.3438, 0.8333, 0.3438, 0.8333, 0.3438, 1.0, 0.3125, 1.0, 0.3125, 0.8333, 0.3125, 0.8333, 0.3125, 1.0, 0.2812, 1.0, 0.2812, 0.8333, 0.2812, 0.8333, 0.2812, 1.0, 0.25, 1.0, 0.25, 0.8333, 0.25, 0.8333, 0.25, 1.0, 0.2188, 1.0, 0.2188, 0.8333, 0.2188, 0.8333, 0.2188, 1.0, 0.1875, 1.0, 0.1875, 0.8333, 0.1875, 0.8333, 0.1875, 1.0, 0.1562, 1.0, 0.1562, 0.8333, 0.1562, 0.8333, 0.1562, 1.0, 0.125, 1.0, 0.125, 0.8333, 0.125, 0.8333, 0.125, 1.0, 0.09375, 1.0, 0.09375, 0.8333, 0.09375, 0.8333, 0.09375, 1.0, 0.0625, 1.0, 0.0625, 0.8333, 0.2968, 0.4854, 0.25, 0.49, 0.2032, 0.4854, 0.1582, 0.4717, 0.1167, 0.4496, 0.08029, 0.4197, 0.05045, 0.3833, 0.02827, 0.3418, 0.01461, 0.2968, 0.01, 0.25, 0.01461, 0.2032, 0.02827, 0.1582, 0.05045, 0.1167, 0.08029, 0.08029, 0.1167, 0.05045, 0.1582, 0.02827, 0.2032, 0.01461, 0.25, 0.01, 0.2968, 0.01461, 0.3418, 0.02827, 0.3833, 0.05045, 0.4197, 0.08029, 0.4496, 0.1167, 0.4717, 0.1582, 0.4854, 0.2032, 0.49, 0.25, 0.4854, 0.2968, 0.4717, 0.3418, 0.4496, 0.3833, 0.4197, 0.4197, 0.3833, 0.4496, 0.3418, 0.4717, 0.0625, 0.8333, 0.0625, 1.0, 0.03125, 1.0, 0.03125, 0.8333, 0.03125, 0.8333, 0.03125, 1.0, 0.0, 1.0, 0.0, 0.8333, 0.75, 0.49, 0.7968, 0.4854, 0.8418, 0.4717, 0.8833, 0.4496, 0.9197, 0.4197, 0.9496, 0.3833, 0.9717, 0.3418, 0.9854, 0.2968, 0.99, 0.25, 0.9854, 0.2032, 0.9717, 0.1582, 0.9496, 0.1167, 0.9197, 0.08029, 0.8833, 0.05045, 0.8418, 0.02827, 0.7968, 0.01461, 0.75, 0.01, 0.7032, 0.01461, 0.6582, 0.02827, 0.6167, 0.05045, 0.5803, 0.08029, 0.5504, 0.1167, 0.5283, 0.1582, 0.5146, 0.2032, 0.51, 0.25, 0.5146, 0.2968, 0.5283, 0.3418, 0.5504, 0.3833, 0.5803, 0.4197, 0.6167, 0.4496, 0.6582, 0.4717, 0.7032, 0.4854, 0.03125, 0.5, 0.03125, 0.6667, 0.0, 0.6667, 0.0, 0.5, 0.03125, 0.6667, 0.03125, 0.8333, 0.0, 0.8333, 0.0, 0.6667, 0.0625, 0.5, 0.0625, 0.6667, 0.03125, 0.6667, 0.03125, 0.5, 0.0625, 0.6667, 0.0625, 0.8333, 0.03125, 0.8333, 0.03125, 0.6667, 0.09375, 0.5, 0.09375, 0.6667, 0.0625, 0.6667, 0.0625, 0.5, 0.09375, 0.6667, 0.09375, 0.8333, 0.0625, 0.8333, 0.0625, 0.6667, 0.125, 0.5, 0.125, 0.6667, 0.09375, 0.6667, 0.09375, 0.5, 0.125, 0.6667, 0.125, 0.8333, 0.09375, 0.8333, 0.09375, 0.6667, 0.1562, 0.5, 0.1562, 0.6667, 0.125, 0.6667, 0.125, 0.5, 0.1562, 0.6667, 0.1562, 0.8333, 0.125, 0.8333, 0.125, 0.6667, 0.1875, 0.5, 0.1875, 0.6667, 0.1562, 0.6667, 0.1562, 0.5, 0.1875, 0.6667, 0.1875, 0.8333, 0.1562, 0.8333, 0.1562, 0.6667, 0.2188, 0.5, 0.2188, 0.6667, 0.1875, 0.6667, 0.1875, 0.5, 0.2188, 0.6667, 0.2188, 0.8333, 0.1875, 0.8333, 0.1875, 0.6667, 0.25, 0.5, 0.25, 0.6667, 0.2188, 0.6667, 0.2188, 0.5, 0.25, 0.6667, 0.25, 0.8333, 0.2188, 0.8333, 0.2188, 0.6667, 0.2812, 0.5, 0.2812, 0.6667, 0.25, 0.6667, 0.25, 0.5, 0.2812, 0.6667, 0.2812, 0.8333, 0.25, 0.8333, 0.25, 0.6667, 0.3125, 0.5, 0.3125, 0.6667, 0.2812, 0.6667, 0.2812, 0.5, 0.3125, 0.6667, 0.3125, 0.8333, 0.2812, 0.8333, 0.2812, 0.6667, 0.3438, 0.5, 0.3438, 0.6667, 0.3125, 0.6667, 0.3125, 0.5, 0.3438, 0.6667, 0.3438, 0.8333, 0.3125, 0.8333, 0.3125, 0.6667, 0.375, 0.5, 0.375, 0.6667, 0.3438, 0.6667, 0.3438, 0.5, 0.375, 0.6667, 0.375, 0.8333, 0.3438, 0.8333, 0.3438, 0.6667, 0.4062, 0.5, 0.4062, 0.6667, 0.375, 0.6667, 0.375, 0.5, 0.4062, 0.6667, 0.4062, 0.8333, 0.375, 0.8333, 0.375, 0.6667, 0.4375, 0.5, 0.4375, 0.6667, 0.4062, 0.6667, 0.4062, 0.5, 0.4375, 0.6667, 0.4375, 0.8333, 0.4062, 0.8333, 0.4062, 0.6667, 0.4688, 0.5, 0.4688, 0.6667, 0.4375, 0.6667, 0.4375, 0.5, 0.4688, 0.6667, 0.4687, 0.8333, 0.4375, 0.8333, 0.4375, 0.6667, 0.5, 0.5, 0.5, 0.6667, 0.4688, 0.6667, 0.4688, 0.5, 0.5, 0.6667, 0.5, 0.8333, 0.4687, 0.8333, 0.4688, 0.6667, 0.5312, 0.5, 0.5312, 0.6667, 0.5, 0.6667, 0.5, 0.5, 0.5312, 0.6667, 0.5312, 0.8333, 0.5, 0.8333, 0.5, 0.6667, 0.5625, 0.5, 0.5625, 0.6667, 0.5312, 0.6667, 0.5312, 0.5, 0.5625, 0.6667, 0.5625, 0.8333, 0.5312, 0.8333, 0.5312, 0.6667, 0.5938, 0.5, 0.5938, 0.6667, 0.5625, 0.6667, 0.5625, 0.5, 0.5938, 0.6667, 0.5938, 0.8333, 0.5625, 0.8333, 0.5625, 0.6667, 0.625, 0.5, 0.625, 0.6667, 0.5938, 0.6667, 0.5938, 0.5, 0.625, 0.6667, 0.625, 0.8333, 0.5938, 0.8333, 0.5938, 0.6667, 0.6562, 0.5, 0.6562, 0.6667, 0.625, 0.6667, 0.625, 0.5, 0.6562, 0.6667, 0.6562, 0.8333, 0.625, 0.8333, 0.625, 0.6667, 0.6875, 0.5, 0.6875, 0.6667, 0.6562, 0.6667, 0.6562, 0.5, 0.6875, 0.6667, 0.6875, 0.8333, 0.6562, 0.8333, 0.6562, 0.6667, 0.7188, 0.5, 0.7188, 0.6667, 0.6875, 0.6667, 0.6875, 0.5, 0.7188, 0.6667, 0.7188, 0.8333, 0.6875, 0.8333, 0.6875, 0.6667, 0.75, 0.5, 0.75, 0.6667, 0.7188, 0.6667, 0.7188, 0.5, 0.75, 0.6667, 0.75, 0.8333, 0.7188, 0.8333, 0.7188, 0.6667, 0.7812, 0.5, 0.7812, 0.6667, 0.75, 0.6667, 0.75, 0.5, 0.7812, 0.6667, 0.7812, 0.8333, 0.75, 0.8333, 0.75, 0.6667, 0.8125, 0.5, 0.8125, 0.6667, 0.7812, 0.6667, 0.7812, 0.5, 0.8125, 0.6667, 0.8125, 0.8333, 0.7812, 0.8333, 0.7812, 0.6667, 0.8438, 0.5, 0.8438, 0.6667, 0.8125, 0.6667, 0.8125, 0.5, 0.8438, 0.6667, 0.8437, 0.8333, 0.8125, 0.8333, 0.8125, 0.6667, 0.875, 0.5, 0.875, 0.6667, 0.8438, 0.6667, 0.8438, 0.5, 0.875, 0.6667, 0.875, 0.8333, 0.8437, 0.8333, 0.8438, 0.6667, 0.9062, 0.5, 0.9062, 0.6667, 0.875, 0.6667, 0.875, 0.5, 0.9062, 0.6667, 0.9062, 0.8333, 0.875, 0.8333, 0.875, 0.6667, 0.9375, 0.5, 0.9375, 0.6667, 0.9062, 0.6667, 0.9062, 0.5, 0.9375, 0.6667, 0.9375, 0.8333, 0.9062, 0.8333, 0.9062, 0.6667, 0.9688, 0.5, 0.9688, 0.6667, 0.9375, 0.6667, 0.9375, 0.5, 0.9688, 0.6667, 0.9688, 0.8333, 0.9375, 0.8333, 0.9375, 0.6667, 1.0, 0.5, 1.0, 0.6667, 0.9688, 0.6667, 0.9688, 0.5, 1.0, 0.6667, 1.0, 0.8333, 0.9688, 0.8333, 0.9688, 0.6667])
me_cylinder_001.materials.append(mat_poliigon_metalrust_7642_2k)
me_cylinder_001.update()

# ---- objects
ob_cube = bpy.data.objects.new('Cube', me_cube_001)
ob_cylinder = bpy.data.objects.new('Cylinder', me_cylinder)
ob_cylinder_001 = bpy.data.objects.new('Cylinder.001', me_cylinder_001)

# ---- transforms, parenting, visibility, modifiers, constraints
ob_cube.location = (0.0, 0.0, 0.0)
ob_cube.scale = (1.0, 1.0, 0.06871)
ob_cylinder.location = (2.186, -0.007087, 1.684)
ob_cylinder.scale = (0.7552, 0.7552, 0.07047)
ob_cylinder_001.location = (-2.361, -0.007087, 1.684)
ob_cylinder_001.scale = (0.7552, 0.7552, 0.07047)

# ---- collection membership
col_collection.objects.link(ob_cube)
col_collection.objects.link(ob_cylinder)
col_collection.objects.link(ob_cylinder_001)

# ---- scene / render settings (as saved in the file)
scene.frame_start = 1; scene.frame_end = 250; scene.frame_set(0)
scene.render.engine = 'CYCLES'
bpy.context.view_layer.update()

# ---- added for rendering (the .blend has no active camera and no usable light): camera, sun
cam_auto = bpy.data.cameras.new('AutoCamera')
cam_auto.lens = 50.0
cam_auto.sensor_width = 36.0
cam_auto.clip_end = 1000.0
ob_auto_camera = bpy.data.objects.new('AutoCamera', cam_auto)
scene.collection.objects.link(ob_auto_camera)
ob_auto_camera.location = (6.94037, -8.43349, 7.20695)
ob_auto_camera.rotation_euler = (1.09748, -7.21219e-08, 0.694738)
scene.camera = ob_auto_camera
light_auto_sun = bpy.data.lights.new('AutoSun', 'SUN')
light_auto_sun.energy = 3.0
light_auto_sun.angle = 0.0523599
ob_auto_sun = bpy.data.objects.new('AutoSun', light_auto_sun)
scene.collection.objects.link(ob_auto_sun)
ob_auto_sun.rotation_euler = (0.872665, 0.174533, 0.523599)
bpy.context.view_layer.update()
